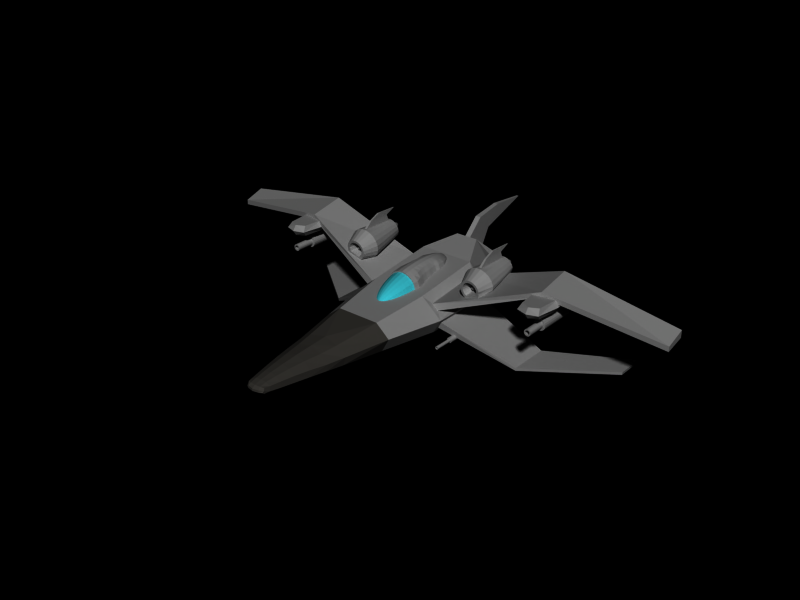 # Source: SpaceBicoFino.blend  (saved by Blender 2.81.16; exported with 4.5.12 LTS)
import bpy
from mathutils import Matrix  # noqa: F401  (used for matrix-valued properties, if any)

bpy.ops.wm.read_factory_settings(use_empty=True)
scene = bpy.context.scene
scene.name = 'Scene'

# ---- collections
col_collection_1 = bpy.data.collections.new('Collection 1'); scene.collection.children.link(col_collection_1)

# ---- materials (node trees are filled in below, after node groups)
mat_material = bpy.data.materials.new('Material')
mat_material.alpha_threshold = 0.0
mat_material.diffuse_color = (0.2233, 0.2155, 0.2001, 1.0)
mat_material.roughness = 0.5
mat_material.specular_intensity = 0.7826
mat_material.line_color = (0.0, 0.0, 0.0, 1.0)
mat_material_001 = bpy.data.materials.new('Material.001')
mat_material_001.alpha_threshold = 0.0
mat_material_001.diffuse_color = (0.5333, 0.5333, 0.5333, 1.0)
mat_material_001.roughness = 0.5
mat_material_001.line_color = (0.0, 0.0, 0.0, 1.0)
mat_material_002 = bpy.data.materials.new('Material.002')
mat_material_002.alpha_threshold = 0.0
mat_material_002.diffuse_color = (0.2099, 0.7388, 0.8, 1.0)
mat_material_002.roughness = 0.5
mat_material_002.line_color = (0.0, 0.0, 0.0, 1.0)

# ---- material node trees

# ---- world
world_world = bpy.data.worlds.new('World'); scene.world = world_world
world_world.color = (0.0, 0.0, 0.0)
world_world.use_sun_shadow = False
world_world.sun_shadow_jitter_overblur = 0.0
world_world.cycles.sampling_method = 'MANUAL'
world_world.cycles.sample_map_resolution = 256

# ---- meshes
me_cube_001 = bpy.data.meshes.new('Cube.001')
me_cube_001.from_pydata([(14.3, 19.98, 3.285), (14.3, 14.57, 3.285), (12.56, 14.57, 3.285), (12.56, 19.98, 3.285), (14.3, 19.98, 4.786), (14.3, 14.57, 4.329), (12.56, 14.57, 4.329), (12.56, 19.98, 4.786), (13.43, 14.12, 3.285), (14.5, 16.53, 3.285), (13.43, 19.98, 3.285), (12.36, 16.53, 3.285), (14.5, 16.91, 4.329), (13.43, 14.12, 4.329), (12.36, 16.53, 4.329), (13.43, 19.98, 4.786), (14.5, 14.12, 3.807), (14.5, 19.98, 3.807), (12.36, 14.12, 3.807), (12.36, 19.98, 3.807), (13.43, 16.53, 3.285), (13.43, 16.53, 4.329), (14.89, 16.53, 3.807), (13.43, 13.77, 3.807), (11.97, 16.53, 3.807), (13.43, 19.98, 3.807), (2.243, 1.712, 0.2489), (2.159, 1.706, -0.4154), (2.796, 7.951, -1.0), (3.547, 7.951, 0.3663), (2.577, 3.504, 0.2445), (2.358, 3.501, -0.5903), (0.8779, -4.228, -0.293), (0.8844, -4.187, 0.2214), (1.809, 0.009498, -0.3627), (1.484, -1.469, -0.3333), (1.224, -2.727, -0.299), (1.014, -3.775, -0.236), (1.842, 0.02087, 0.3066), (1.497, -1.452, 0.3084), (1.229, -2.699, 0.2698), (1.016, -3.666, 0.2269), (1.279, 1.948, 0.8126), (1.12, 1.931, -0.8139), (0.3067, 7.951, -1.0), (2.122, 8.012, 1.503), (1.056, 3.587, -0.9064), (1.52, 3.605, 0.9582), (0.5197, -4.329, -0.3345), (0.5198, -4.313, 0.2747), (0.9561, 0.2093, -0.7315), (0.7816, -1.358, -0.6425), (0.6422, -2.685, -0.553), (0.5434, -3.715, -0.4483), (1.013, 0.2354, 0.7518), (0.8015, -1.322, 0.6564), (0.6481, -2.646, 0.5409), (0.5446, -3.676, 0.4147), (2.749, 13.51, 2.136), (4.864, 13.49, 0.3663), (2.749, 13.49, -1.0), (4.112, 13.49, -1.0), (4.112, 20.56, -1.0), (2.749, 20.56, -1.0), (4.864, 20.56, 0.3663), (2.749, 20.54, 2.944), (1.138, 23.72, 3.68), (3.252, 24.15, 0.3663), (1.138, 24.26, -1.0), (2.501, 24.26, -1.0), (0.9164, -4.284, -0.00753), (0.8758, -4.389, -0.1527), (0.5817, -4.557, -0.1495), (0.5862, -4.542, 0.06678), (0.3916, 20.19, 2.354), (0.5652, 20.01, 2.386), (0.7319, 19.78, 2.41), (0.8901, 19.51, 2.426), (1.038, 19.19, 2.433), (1.175, 18.84, 2.433), (1.23, 18.44, 2.424), (1.281, 18.02, 2.407), (1.232, 17.57, 2.381), (1.261, 17.09, 2.348), (1.324, 16.59, 2.308), (1.359, 16.07, 2.26), (1.444, 15.55, 2.206), (1.608, 15.02, 2.146), (1.716, 14.49, 2.08), (1.689, 14.02, 2.009), (1.505, 14.02, 2.088), (1.451, 13.59, 2.02), (1.383, 13.17, 1.95), (1.301, 12.78, 1.878), (1.205, 12.41, 1.804), (1.098, 12.07, 1.731), (0.9792, 11.76, 1.658), (0.8507, 11.49, 1.586), (0.7134, 11.25, 1.516), (0.5688, 11.06, 1.448), (0.4181, 10.9, 1.384), (0.2629, 10.79, 1.323), (0.2154, 10.79, 1.646), (0.3474, 10.9, 1.749), (0.4756, 11.06, 1.855), (0.5986, 11.25, 1.963), (0.7154, 11.49, 2.071), (0.8247, 11.76, 2.178), (0.9256, 12.07, 2.284), (1.017, 12.41, 2.387), (1.098, 12.78, 2.486), (1.168, 13.17, 2.581), (1.226, 13.59, 2.67), (1.272, 14.02, 2.753), (1.414, 14.02, 2.787), (1.437, 14.49, 2.865), (1.297, 15.02, 2.934), (1.165, 15.55, 2.992), (1.083, 16.07, 3.039), (1.055, 16.59, 3.074), (1.002, 17.09, 3.097), (0.984, 17.56, 3.109), (1.048, 18.02, 3.108), (1.013, 18.44, 3.095), (0.9764, 18.84, 3.069), (0.8601, 19.19, 3.033), (0.7341, 19.51, 2.984), (0.5996, 19.78, 2.925), (0.4578, 20.01, 2.855), (0.3101, 20.19, 2.775), (0.158, 20.31, 2.687), (0.07268, 20.31, 2.767), (0.1832, 20.19, 2.895), (0.2905, 20.01, 3.012), (0.3936, 19.78, 3.118), (0.4913, 19.51, 3.212), (0.5828, 19.19, 3.293), (0.6673, 18.84, 3.36), (0.7438, 18.44, 3.412), (0.8117, 18.02, 3.449), (0.769, 17.56, 3.471), (0.7429, 17.08, 3.477), (0.7813, 16.59, 3.467), (0.809, 16.07, 3.441), (0.882, 15.55, 3.401), (1.007, 15.02, 3.345), (1.002, 14.49, 3.274), (0.9851, 14.02, 3.19), (0.9091, 14.02, 3.094), (0.8758, 13.59, 3.0), (0.8335, 13.17, 2.895), (0.7827, 12.78, 2.783), (0.7238, 12.41, 2.662), (0.6574, 12.07, 2.536), (0.5841, 11.76, 2.404), (0.5047, 11.49, 2.269), (0.4198, 11.25, 2.131), (0.3304, 11.05, 1.992), (0.2373, 10.9, 1.853), (0.1414, 10.79, 1.715), (0.09856, 10.9, 1.919), (0.1475, 11.05, 2.079), (0.1945, 11.25, 2.239), (0.2391, 11.49, 2.396), (0.2809, 11.76, 2.549), (0.3194, 12.07, 2.698), (0.3543, 12.41, 2.839), (0.3853, 12.78, 2.973), (0.412, 13.17, 3.097), (0.4342, 13.59, 3.211), (0.4518, 14.02, 3.313), (0.4449, 14.02, 3.449), (0.4537, 14.49, 3.537), (0.4567, 15.02, 3.609), (0.4537, 15.55, 3.663), (0.4449, 16.07, 3.7), (0.4304, 16.59, 3.719), (0.4102, 17.08, 3.721), (0.3846, 17.56, 3.704), (0.3538, 18.02, 3.669), (0.3181, 18.44, 3.616), (0.2778, 18.84, 3.547), (0.2334, 19.19, 3.461), (0.1853, 19.51, 3.359), (0.1339, 19.78, 3.243), (0.07976, 20.01, 3.113), (3.504, 14.02, 1.424), (3.504, 20.04, 2.103), (4.109, 20.04, 1.368), (4.109, 14.02, 0.9175), (13.17, 16.51, 4.222), (13.17, 16.51, 4.728), (13.17, 20.04, 4.672), (13.17, 20.04, 5.407), (24.44, 18.04, 2.883), (24.44, 20.04, 3.561), (24.44, 20.04, 2.827), (24.44, 18.04, 2.376), (4.657, 20.22, -0.008871), (4.319, 20.22, -0.6248), (4.319, 13.83, -0.6248), (4.657, 13.83, -0.008876), (10.7, 16.98, -3.84), (10.68, 16.98, -4.12), (10.68, 21.12, -4.119), (10.7, 21.12, -3.84), (18.12, 25.8, -4.177), (18.1, 25.8, -4.457), (18.1, 22.96, -4.457), (18.12, 22.96, -4.177), (1.978, 25.95, 0.3077), (1.189, 25.95, 0.3077), (2.028, 25.95, 0.7286), (1.888, 25.94, 1.75), (1.683, 25.95, 1.456), (1.776, 25.95, 0.7714), (1.337, 25.95, 0.4892), (1.743, 25.95, 0.4892), (1.75, 25.08, 0.484), (1.69, 25.08, 0.484), (1.784, 25.08, 0.7662), (1.69, 25.07, 1.451), (0.2946, 25.94, 1.75), (0.3008, 23.72, 3.68), (0.2799, 23.83, 3.578), (0.2744, 25.83, 1.851), (0.1151, 32.14, 5.283), (0.2204, 28.38, 5.619), (0.2744, 26.86, 3.713), (0.2799, 25.45, 5.161), (13.7, 16.08, 2.146), (13.77, 16.08, 2.059), (13.8, 16.08, 1.956), (13.8, 16.08, 1.847), (13.77, 16.08, 1.744), (13.7, 16.08, 1.656), (13.62, 16.08, 1.592), (13.51, 16.08, 1.559), (13.4, 16.08, 1.559), (13.3, 16.08, 1.592), (13.21, 16.08, 1.656), (13.15, 16.08, 1.744), (13.12, 16.08, 1.847), (13.12, 16.08, 1.956), (13.15, 16.08, 2.059), (13.21, 16.08, 2.146), (13.3, 16.08, 2.21), (13.4, 16.08, 2.244), (13.51, 16.08, 2.244), (13.62, 16.08, 2.21), (13.7, 14.19, 2.146), (13.77, 14.19, 2.059), (13.8, 14.19, 1.956), (13.8, 14.19, 1.847), (13.77, 14.19, 1.744), (13.7, 14.19, 1.656), (13.62, 14.19, 1.592), (13.51, 14.19, 1.559), (13.4, 14.19, 1.559), (13.3, 14.19, 1.592), (13.21, 14.19, 1.656), (13.15, 14.19, 1.744), (13.12, 14.19, 1.847), (13.12, 14.19, 1.956), (13.15, 14.19, 2.059), (13.21, 14.19, 2.146), (13.3, 14.19, 2.21), (13.4, 14.19, 2.244), (13.51, 14.19, 2.244), (13.62, 14.19, 2.21), (13.72, 16.08, 2.411), (13.55, 16.08, 2.466), (13.37, 16.08, 2.466), (13.2, 16.08, 2.411), (13.05, 16.08, 2.305), (12.95, 16.08, 2.161), (12.89, 16.08, 1.991), (12.89, 16.08, 1.812), (12.95, 16.08, 1.642), (13.05, 16.08, 1.497), (13.2, 16.08, 1.392), (13.37, 16.08, 1.337), (13.55, 16.08, 1.337), (13.72, 16.08, 1.392), (13.86, 16.08, 1.497), (13.97, 16.08, 1.642), (14.02, 16.08, 1.812), (14.02, 16.08, 1.991), (13.97, 16.08, 2.161), (13.86, 16.08, 2.305), (13.86, 19.96, 2.305), (13.97, 19.96, 2.161), (14.02, 19.96, 1.991), (14.02, 19.96, 1.812), (13.97, 19.96, 1.642), (13.86, 19.96, 1.497), (13.72, 19.96, 1.392), (13.55, 19.96, 1.337), (13.37, 19.96, 1.337), (13.2, 19.96, 1.392), (13.05, 19.96, 1.497), (12.95, 19.96, 1.642), (12.89, 19.96, 1.812), (12.89, 19.96, 1.991), (12.95, 19.96, 2.161), (13.05, 19.96, 2.305), (13.2, 19.96, 2.411), (13.37, 19.96, 2.466), (13.55, 19.96, 2.466), (13.72, 19.96, 2.411), (13.46, 19.96, 1.901), (13.78, 18.51, 3.521), (13.78, 18.51, 2.08), (13.17, 18.51, 2.08), (13.17, 18.51, 3.521), (13.78, 17.9, 3.521), (13.78, 17.9, 2.08), (13.17, 17.9, 2.08), (13.17, 17.9, 3.521), (13.55, 14.19, 2.085), (13.49, 14.19, 2.105), (13.43, 14.19, 2.105), (13.36, 14.19, 2.085), (13.31, 14.19, 2.047), (13.27, 14.19, 1.995), (13.25, 14.19, 1.934), (13.25, 14.19, 1.869), (13.27, 14.19, 1.808), (13.31, 14.19, 1.755), (13.36, 14.19, 1.718), (13.43, 14.19, 1.698), (13.49, 14.19, 1.698), (13.55, 14.19, 1.718), (13.6, 14.19, 1.755), (13.64, 14.19, 1.808), (13.66, 14.19, 1.869), (13.66, 14.19, 1.934), (13.64, 14.19, 1.995), (13.6, 14.19, 2.047), (5.67, 12.01, -1.402), (5.688, 12.01, -1.426), (5.697, 12.01, -1.455), (5.697, 12.01, -1.485), (5.688, 12.01, -1.513), (5.67, 12.01, -1.538), (5.646, 12.01, -1.555), (5.617, 12.01, -1.565), (5.587, 12.01, -1.565), (5.559, 12.01, -1.555), (5.534, 12.01, -1.538), (5.517, 12.01, -1.513), (5.507, 12.01, -1.485), (5.507, 12.01, -1.455), (5.517, 12.01, -1.426), (5.534, 12.01, -1.402), (5.559, 12.01, -1.384), (5.587, 12.01, -1.375), (5.617, 12.01, -1.375), (5.646, 12.01, -1.384), (5.602, 17.55, -1.47), (5.723, 17.55, -1.232), (5.644, 17.55, -1.206), (5.561, 17.55, -1.206), (5.481, 17.55, -1.232), (5.414, 17.55, -1.281), (5.365, 17.55, -1.349), (5.339, 17.55, -1.428), (5.339, 17.55, -1.511), (5.365, 17.55, -1.591), (5.414, 17.55, -1.658), (5.481, 17.55, -1.707), (5.561, 17.55, -1.733), (5.644, 17.55, -1.733), (5.723, 17.55, -1.707), (5.791, 17.55, -1.658), (5.84, 17.55, -1.591), (5.866, 17.55, -1.511), (5.866, 17.55, -1.428), (5.84, 17.55, -1.349), (5.791, 17.55, -1.281), (5.791, 13.83, -1.281), (5.84, 13.83, -1.349), (5.866, 13.83, -1.428), (5.866, 13.83, -1.511), (5.84, 13.83, -1.591), (5.791, 13.83, -1.658), (5.723, 13.83, -1.707), (5.644, 13.83, -1.733), (5.561, 13.83, -1.733), (5.481, 13.83, -1.707), (5.414, 13.83, -1.658), (5.365, 13.83, -1.591), (5.339, 13.83, -1.511), (5.339, 13.83, -1.428), (5.365, 13.83, -1.349), (5.414, 13.83, -1.281), (5.481, 13.83, -1.232), (5.561, 13.83, -1.206), (5.644, 13.83, -1.206), (5.723, 13.83, -1.232), (5.676, 12.01, -1.326), (5.628, 12.01, -1.31), (5.577, 12.01, -1.31), (5.529, 12.01, -1.326), (5.488, 12.01, -1.355), (5.458, 12.01, -1.396), (5.443, 12.01, -1.444), (5.443, 12.01, -1.495), (5.458, 12.01, -1.543), (5.488, 12.01, -1.584), (5.529, 12.01, -1.614), (5.577, 12.01, -1.629), (5.628, 12.01, -1.629), (5.676, 12.01, -1.614), (5.717, 12.01, -1.584), (5.746, 12.01, -1.543), (5.762, 12.01, -1.495), (5.762, 12.01, -1.444), (5.746, 12.01, -1.396), (5.717, 12.01, -1.355), (5.676, 13.83, -1.326), (5.628, 13.83, -1.31), (5.577, 13.83, -1.31), (5.529, 13.83, -1.326), (5.488, 13.83, -1.355), (5.458, 13.83, -1.396), (5.443, 13.83, -1.444), (5.443, 13.83, -1.495), (5.458, 13.83, -1.543), (5.488, 13.83, -1.584), (5.529, 13.83, -1.614), (5.577, 13.83, -1.629), (5.628, 13.83, -1.629), (5.676, 13.83, -1.614), (5.717, 13.83, -1.584), (5.746, 13.83, -1.543), (5.762, 13.83, -1.495), (5.762, 13.83, -1.444), (5.746, 13.83, -1.396), (5.717, 13.83, -1.355), (5.469, 16.31, -0.9932), (5.125, 16.31, -1.55), (5.748, 16.31, -1.935), (6.092, 16.31, -1.378), (5.469, 18.15, -0.9932), (5.125, 18.15, -1.55), (5.748, 18.15, -1.935), (6.092, 18.15, -1.378), (7.125, 20.21, 4.714), (7.378, 20.23, 4.53), (7.562, 20.26, 4.278), (7.658, 20.29, 3.983), (7.62, 20.31, 3.788), (7.523, 20.34, 3.492), (7.338, 20.37, 3.241), (7.056, 20.38, 3.148), (6.758, 20.4, 3.052), (6.475, 20.41, 2.964), (6.177, 20.4, 3.06), (5.924, 20.38, 3.244), (5.778, 20.36, 3.379), (5.682, 20.33, 3.675), (5.683, 20.3, 3.986), (5.78, 20.26, 4.282), (5.964, 20.23, 4.533), (6.217, 20.21, 4.715), (6.515, 20.2, 4.811), (6.828, 20.2, 4.81), (7.102, 15.09, 4.146), (7.355, 15.11, 3.963), (7.539, 15.14, 3.711), (7.635, 15.17, 3.415), (7.597, 15.19, 3.22), (7.617, 15.24, 2.765), (7.316, 15.26, 2.672), (7.033, 15.27, 2.581), (6.735, 15.28, 2.485), (6.452, 15.29, 2.395), (6.211, 15.3, 2.317), (5.95, 15.28, 2.526), (5.756, 15.25, 2.812), (5.659, 15.22, 3.108), (5.66, 15.18, 3.419), (5.757, 15.15, 3.714), (5.941, 15.12, 3.966), (6.194, 15.1, 4.148), (6.492, 15.09, 4.243), (6.805, 15.08, 4.243), (6.766, 15.11, 4.003), (6.53, 15.11, 4.003), (6.305, 15.12, 3.931), (6.114, 15.14, 3.794), (5.974, 15.16, 3.604), (5.901, 15.18, 3.38), (5.901, 15.21, 3.145), (5.974, 15.23, 2.922), (6.12, 15.26, 2.708), (6.288, 15.26, 2.64), (6.47, 15.26, 2.699), (6.684, 15.25, 2.767), (6.909, 15.24, 2.839), (7.123, 15.23, 2.908), (7.305, 15.22, 2.966), (7.356, 15.19, 3.259), (7.394, 15.18, 3.378), (7.321, 15.15, 3.601), (7.182, 15.13, 3.792), (6.991, 15.12, 3.93), (6.796, 16.37, 3.674), (6.876, 16.37, 3.616), (6.934, 16.38, 3.537), (6.964, 16.39, 3.444), (6.964, 16.4, 3.345), (6.933, 16.41, 3.252), (6.875, 16.42, 3.173), (6.795, 16.43, 3.115), (6.702, 16.43, 3.085), (6.603, 16.43, 3.085), (6.509, 16.43, 3.116), (6.429, 16.42, 3.174), (6.371, 16.41, 3.253), (6.341, 16.4, 3.347), (6.341, 16.39, 3.445), (6.372, 16.38, 3.538), (6.43, 16.37, 3.617), (6.51, 16.37, 3.675), (6.604, 16.36, 3.705), (6.702, 16.36, 3.705), (6.649, 15.66, 3.313), (6.671, 15.64, 3.445), (6.628, 15.64, 3.445), (6.588, 15.64, 3.432), (6.554, 15.65, 3.408), (6.529, 15.65, 3.374), (6.516, 15.65, 3.334), (6.516, 15.66, 3.292), (6.529, 15.66, 3.252), (6.554, 15.67, 3.218), (6.588, 15.67, 3.193), (6.628, 15.67, 3.18), (6.67, 15.67, 3.18), (6.71, 15.67, 3.193), (6.745, 15.67, 3.218), (6.769, 15.66, 3.252), (6.783, 15.66, 3.292), (6.783, 15.65, 3.334), (6.77, 15.65, 3.373), (6.745, 15.65, 3.407), (6.711, 15.64, 3.432), (7.769, 16.45, 4.52), (7.37, 16.42, 4.808), (8.058, 16.49, 4.123), (8.209, 16.54, 3.657), (8.171, 16.58, 3.283), (7.95, 16.61, 3.028), (7.571, 16.63, 2.904), (7.125, 16.65, 2.761), (6.656, 16.66, 2.61), (6.21, 16.68, 2.467), (5.83, 16.7, 2.347), (5.5, 16.69, 2.426), (5.249, 16.66, 2.707), (5.097, 16.61, 3.173), (5.098, 16.55, 3.662), (5.251, 16.5, 4.128), (5.541, 16.46, 4.524), (5.94, 16.42, 4.811), (6.409, 16.4, 4.961), (6.902, 16.4, 4.96), (6.786, 20.23, 4.548), (6.556, 20.23, 4.549), (6.338, 20.24, 4.479), (6.153, 20.25, 4.345), (6.018, 20.28, 4.161), (5.946, 20.3, 3.944), (5.946, 20.33, 3.716), (6.017, 20.35, 3.499), (6.113, 20.36, 3.431), (6.299, 20.37, 3.297), (6.517, 20.38, 3.226), (6.746, 20.38, 3.225), (6.964, 20.37, 3.295), (7.15, 20.35, 3.429), (7.285, 20.33, 3.613), (7.356, 20.31, 3.83), (7.394, 20.29, 3.942), (7.324, 20.27, 4.158), (7.189, 20.25, 4.343), (7.004, 20.24, 4.477), (6.76, 21.2, 4.096), (6.807, 21.2, 4.062), (6.842, 21.21, 4.014), (6.86, 21.21, 3.959), (6.86, 21.22, 3.9), (6.842, 21.23, 3.844), (6.807, 21.23, 3.797), (6.759, 21.24, 3.763), (6.703, 21.24, 3.745), (6.644, 21.24, 3.745), (6.588, 21.24, 3.763), (6.541, 21.23, 3.798), (6.506, 21.23, 3.845), (6.488, 21.22, 3.901), (6.488, 21.22, 3.959), (6.507, 21.21, 4.015), (6.541, 21.2, 4.062), (6.589, 21.2, 4.096), (6.645, 21.2, 4.114), (6.704, 21.2, 4.114), (6.674, 21.22, 3.93), (6.782, 16.68, 4.949), (6.537, 16.69, 4.95), (6.745, 19.92, 4.821), (6.59, 19.92, 4.822), (6.62, 19.7, 5.447), (6.731, 19.7, 5.446), (6.583, 17.4, 5.538), (6.757, 17.4, 5.537), (6.757, 18.45, 5.976), (6.583, 18.45, 5.976), (6.731, 20.74, 5.885), (6.62, 20.75, 5.885), (-14.3, 19.98, 3.285), (-14.3, 14.57, 3.285), (-12.56, 14.57, 3.285), (-12.56, 19.98, 3.285), (-14.3, 19.98, 4.786), (-14.3, 14.57, 4.329), (-12.56, 14.57, 4.329), (-12.56, 19.98, 4.786), (-13.43, 14.12, 3.285), (-14.5, 16.53, 3.285), (-13.43, 19.98, 3.285), (-12.36, 16.53, 3.285), (-14.5, 16.91, 4.329), (-13.43, 14.12, 4.329), (-12.36, 16.53, 4.329), (-13.43, 19.98, 4.786), (-14.5, 14.12, 3.807), (-14.5, 19.98, 3.807), (-12.36, 14.12, 3.807), (-12.36, 19.98, 3.807), (-13.43, 16.53, 3.285), (-13.43, 16.53, 4.329), (-14.89, 16.53, 3.807), (-13.43, 13.77, 3.807), (-11.97, 16.53, 3.807), (-13.43, 19.98, 3.807), (-2.243, 1.712, 0.2489), (-2.159, 1.706, -0.4154), (-2.796, 7.951, -1.0), (-3.547, 7.951, 0.3663), (-2.577, 3.504, 0.2445), (-2.358, 3.501, -0.5903), (-0.8779, -4.228, -0.293), (-0.8844, -4.187, 0.2214), (-1.809, 0.009498, -0.3627), (-1.484, -1.469, -0.3333), (-1.224, -2.727, -0.299), (-1.014, -3.775, -0.236), (-1.842, 0.02087, 0.3066), (-1.497, -1.452, 0.3084), (-1.229, -2.699, 0.2698), (-1.016, -3.666, 0.2269), (-1.279, 1.948, 0.8126), (0.0, 2.151, 1.06), (-1.12, 1.931, -0.8139), (0.0, 2.128, -0.9511), (-0.3067, 7.951, -1.0), (0.0, 7.951, -1.0), (-2.122, 8.012, 1.503), (0.0, 8.012, 1.503), (-1.056, 3.587, -0.9064), (0.0, 3.851, -0.9839), (-1.52, 3.605, 0.9582), (0.0, 3.874, 1.183), (0.0, -4.383, -0.3382), (-0.5197, -4.329, -0.3345), (0.0, -4.367, 0.2856), (-0.5198, -4.313, 0.2747), (0.0, 0.3708, -0.8612), (-0.9561, 0.2093, -0.7315), (0.0, -1.256, -0.7401), (-0.7816, -1.358, -0.6425), (0.0, -2.633, -0.6212), (-0.6422, -2.685, -0.553), (0.0, -3.698, -0.4916), (-0.5434, -3.715, -0.4483), (0.0, 0.4035, 0.935), (-1.013, 0.2354, 0.7518), (0.0, -1.212, 0.7826), (-0.8015, -1.322, 0.6564), (0.0, -2.589, 0.6253), (-0.6481, -2.646, 0.5409), (0.0, -3.664, 0.4634), (-0.5446, -3.676, 0.4147), (0.0, 13.51, 2.136), (-2.749, 13.51, 2.136), (-4.864, 13.49, 0.3663), (0.0, 13.49, -1.0), (-2.749, 13.49, -1.0), (-4.112, 13.49, -1.0), (-4.112, 20.56, -1.0), (-2.749, 20.56, -1.0), (0.0, 20.56, -1.0), (-4.864, 20.56, 0.3663), (-2.749, 20.54, 2.944), (0.0, 20.54, 2.944), (0.0, 23.72, 3.68), (-1.138, 23.72, 3.68), (-3.252, 24.15, 0.3663), (0.0, 24.26, -1.0), (-1.138, 24.26, -1.0), (-2.501, 24.26, -1.0), (-0.9164, -4.284, -0.00753), (-0.8758, -4.389, -0.1527), (-0.5817, -4.557, -0.1495), (-0.5862, -4.542, 0.06678), (0.0, -4.683, -0.1441), (0.0, -4.678, 0.07706), (-0.3916, 20.19, 2.354), (-0.5652, 20.01, 2.386), (-0.7319, 19.78, 2.41), (-0.8901, 19.51, 2.426), (-1.038, 19.19, 2.433), (-1.175, 18.84, 2.433), (-1.23, 18.44, 2.424), (-1.281, 18.02, 2.407), (-1.232, 17.57, 2.381), (-1.261, 17.09, 2.348), (-1.324, 16.59, 2.308), (-1.359, 16.07, 2.26), (-1.444, 15.55, 2.206), (-1.608, 15.02, 2.146), (-1.716, 14.49, 2.08), (-1.689, 14.02, 2.009), (-1.505, 14.02, 2.088), (-1.451, 13.59, 2.02), (-1.383, 13.17, 1.95), (-1.301, 12.78, 1.878), (-1.205, 12.41, 1.804), (-1.098, 12.07, 1.731), (-0.9792, 11.76, 1.658), (-0.8507, 11.49, 1.586), (-0.7134, 11.25, 1.516), (-0.5688, 11.06, 1.448), (-0.4181, 10.9, 1.384), (-0.2629, 10.79, 1.323), (-0.2154, 10.79, 1.646), (-0.3474, 10.9, 1.749), (-0.4756, 11.06, 1.855), (-0.5986, 11.25, 1.963), (-0.7154, 11.49, 2.071), (-0.8247, 11.76, 2.178), (-0.9256, 12.07, 2.284), (-1.017, 12.41, 2.387), (-1.098, 12.78, 2.486), (-1.168, 13.17, 2.581), (-1.226, 13.59, 2.67), (-1.272, 14.02, 2.753), (-1.414, 14.02, 2.787), (-1.437, 14.49, 2.865), (-1.297, 15.02, 2.934), (-1.165, 15.55, 2.992), (-1.083, 16.07, 3.039), (-1.055, 16.59, 3.074), (-1.002, 17.09, 3.097), (-0.984, 17.56, 3.109), (-1.048, 18.02, 3.108), (-1.013, 18.44, 3.095), (-0.9764, 18.84, 3.069), (-0.8601, 19.19, 3.033), (-0.7341, 19.51, 2.984), (-0.5996, 19.78, 2.925), (-0.4578, 20.01, 2.855), (-0.3101, 20.19, 2.775), (-0.158, 20.31, 2.687), (0.0, 20.39, 2.63), (-0.07268, 20.31, 2.767), (-0.1832, 20.19, 2.895), (-0.2905, 20.01, 3.012), (-0.3936, 19.78, 3.118), (-0.4913, 19.51, 3.212), (-0.5828, 19.19, 3.293), (-0.6673, 18.84, 3.36), (-0.7438, 18.44, 3.412), (-0.8117, 18.02, 3.449), (-0.769, 17.56, 3.471), (-0.7429, 17.08, 3.477), (-0.7813, 16.59, 3.467), (-0.809, 16.07, 3.441), (-0.882, 15.55, 3.401), (-1.007, 15.02, 3.345), (-1.002, 14.49, 3.274), (-0.9851, 14.02, 3.19), (-0.9091, 14.02, 3.094), (-0.8758, 13.59, 3.0), (-0.8335, 13.17, 2.895), (-0.7827, 12.78, 2.783), (-0.7238, 12.41, 2.662), (-0.6574, 12.07, 2.536), (-0.5841, 11.76, 2.404), (-0.5047, 11.49, 2.269), (-0.4198, 11.25, 2.131), (-0.3304, 11.05, 1.992), (-0.2373, 10.9, 1.853), (-0.1414, 10.79, 1.715), (-0.04812, 10.79, 1.76), (-0.09856, 10.9, 1.919), (-0.1475, 11.05, 2.079), (-0.1945, 11.25, 2.239), (-0.2391, 11.49, 2.396), (-0.2809, 11.76, 2.549), (-0.3194, 12.07, 2.698), (-0.3543, 12.41, 2.839), (-0.3853, 12.78, 2.973), (-0.412, 13.17, 3.097), (-0.4342, 13.59, 3.211), (-0.4518, 14.02, 3.313), (-0.4449, 14.02, 3.449), (-0.4537, 14.49, 3.537), (-0.4567, 15.02, 3.609), (-0.4537, 15.55, 3.663), (-0.4449, 16.07, 3.7), (-0.4304, 16.59, 3.719), (-0.4102, 17.08, 3.721), (-0.3846, 17.56, 3.704), (-0.3538, 18.02, 3.669), (-0.3181, 18.44, 3.616), (-0.2778, 18.84, 3.547), (-0.2334, 19.19, 3.461), (-0.1853, 19.51, 3.359), (-0.1339, 19.78, 3.243), (-0.07976, 20.01, 3.113), (-0.02335, 20.19, 2.971), (0.0, 20.31, 2.818), (0.0, 20.39, 2.656), (0.0, 20.39, 2.665), (0.0, 20.31, 2.836), (0.0, 20.19, 2.998), (0.0, 20.01, 3.148), (0.0, 19.78, 3.286), (0.0, 19.51, 3.409), (0.0, 19.19, 3.518), (0.0, 18.84, 3.611), (0.0, 18.44, 3.686), (0.0, 18.02, 3.744), (0.0, 17.56, 3.784), (0.0, 17.08, 3.804), (0.0, 16.59, 3.806), (0.0, 16.07, 3.789), (0.0, 15.55, 3.754), (0.0, 15.02, 3.699), (0.0, 14.49, 3.627), (0.0, 14.02, 3.538), (0.0, 14.02, 3.389), (0.0, 13.59, 3.284), (0.0, 13.17, 3.167), (0.0, 12.78, 3.038), (0.0, 12.41, 2.9), (0.0, 12.07, 2.753), (0.0, 11.76, 2.599), (0.0, 11.49, 2.44), (0.0, 11.25, 2.276), (0.0, 11.05, 2.109), (0.0, 10.9, 1.942), (0.0, 10.79, 1.775), (-3.504, 14.02, 1.424), (-3.504, 20.04, 2.103), (-4.109, 20.04, 1.368), (-4.109, 14.02, 0.9175), (-13.17, 16.51, 4.222), (-13.17, 16.51, 4.728), (-13.17, 20.04, 4.672), (-13.17, 20.04, 5.407), (-24.44, 18.04, 2.883), (-24.44, 20.04, 3.561), (-24.44, 20.04, 2.827), (-24.44, 18.04, 2.376), (-4.657, 20.22, -0.008871), (-4.319, 20.22, -0.6248), (-4.319, 13.83, -0.6248), (-4.657, 13.83, -0.008876), (-10.7, 16.98, -3.84), (-10.68, 16.98, -4.12), (-10.68, 21.12, -4.119), (-10.7, 21.12, -3.84), (-18.12, 25.8, -4.177), (-18.1, 25.8, -4.457), (-18.1, 22.96, -4.457), (-18.12, 22.96, -4.177), (-1.978, 25.95, 0.3077), (-1.189, 25.95, 0.3077), (0.0, 25.95, 0.3077), (-2.028, 25.95, 0.7286), (-1.888, 25.94, 1.75), (0.0, 25.94, 1.75), (0.0, 25.95, 1.456), (-1.683, 25.95, 1.456), (-1.776, 25.95, 0.7714), (0.0, 25.95, 0.4892), (-1.337, 25.95, 0.4892), (-1.743, 25.95, 0.4892), (-1.75, 25.08, 0.484), (-1.69, 25.08, 0.484), (0.0, 25.08, 0.484), (-1.784, 25.08, 0.7662), (-1.69, 25.07, 1.451), (0.0, 25.07, 1.451), (0.0, 25.94, 1.75), (-0.2946, 25.94, 1.75), (-0.3008, 23.72, 3.68), (0.0, 23.72, 3.68), (0.0, 23.83, 3.578), (-0.2799, 23.83, 3.578), (-0.2744, 25.83, 1.851), (0.0, 25.83, 1.851), (0.0, 32.14, 5.283), (-0.1151, 32.14, 5.283), (-0.2204, 28.38, 5.619), (0.0, 28.38, 5.619), (0.0, 26.86, 3.713), (-0.2744, 26.86, 3.713), (-0.2799, 25.45, 5.161), (0.0, 25.45, 5.161), (-13.7, 16.08, 2.146), (-13.77, 16.08, 2.059), (-13.8, 16.08, 1.956), (-13.8, 16.08, 1.847), (-13.77, 16.08, 1.744), (-13.7, 16.08, 1.656), (-13.62, 16.08, 1.592), (-13.51, 16.08, 1.559), (-13.4, 16.08, 1.559), (-13.3, 16.08, 1.592), (-13.21, 16.08, 1.656), (-13.15, 16.08, 1.744), (-13.12, 16.08, 1.847), (-13.12, 16.08, 1.956), (-13.15, 16.08, 2.059), (-13.21, 16.08, 2.146), (-13.3, 16.08, 2.21), (-13.4, 16.08, 2.244), (-13.51, 16.08, 2.244), (-13.62, 16.08, 2.21), (-13.7, 14.19, 2.146), (-13.77, 14.19, 2.059), (-13.8, 14.19, 1.956), (-13.8, 14.19, 1.847), (-13.77, 14.19, 1.744), (-13.7, 14.19, 1.656), (-13.62, 14.19, 1.592), (-13.51, 14.19, 1.559), (-13.4, 14.19, 1.559), (-13.3, 14.19, 1.592), (-13.21, 14.19, 1.656), (-13.15, 14.19, 1.744), (-13.12, 14.19, 1.847), (-13.12, 14.19, 1.956), (-13.15, 14.19, 2.059), (-13.21, 14.19, 2.146), (-13.3, 14.19, 2.21), (-13.4, 14.19, 2.244), (-13.51, 14.19, 2.244), (-13.62, 14.19, 2.21), (-13.72, 16.08, 2.411), (-13.55, 16.08, 2.466), (-13.37, 16.08, 2.466), (-13.2, 16.08, 2.411), (-13.05, 16.08, 2.305), (-12.95, 16.08, 2.161), (-12.89, 16.08, 1.991), (-12.89, 16.08, 1.812), (-12.95, 16.08, 1.642), (-13.05, 16.08, 1.497), (-13.2, 16.08, 1.392), (-13.37, 16.08, 1.337), (-13.55, 16.08, 1.337), (-13.72, 16.08, 1.392), (-13.86, 16.08, 1.497), (-13.97, 16.08, 1.642), (-14.02, 16.08, 1.812), (-14.02, 16.08, 1.991), (-13.97, 16.08, 2.161), (-13.86, 16.08, 2.305), (-13.86, 19.96, 2.305), (-13.97, 19.96, 2.161), (-14.02, 19.96, 1.991), (-14.02, 19.96, 1.812), (-13.97, 19.96, 1.642), (-13.86, 19.96, 1.497), (-13.72, 19.96, 1.392), (-13.55, 19.96, 1.337), (-13.37, 19.96, 1.337), (-13.2, 19.96, 1.392), (-13.05, 19.96, 1.497), (-12.95, 19.96, 1.642), (-12.89, 19.96, 1.812), (-12.89, 19.96, 1.991), (-12.95, 19.96, 2.161), (-13.05, 19.96, 2.305), (-13.2, 19.96, 2.411), (-13.37, 19.96, 2.466), (-13.55, 19.96, 2.466), (-13.72, 19.96, 2.411), (-13.46, 19.96, 1.901), (-13.78, 18.51, 3.521), (-13.78, 18.51, 2.08), (-13.17, 18.51, 2.08), (-13.17, 18.51, 3.521), (-13.78, 17.9, 3.521), (-13.78, 17.9, 2.08), (-13.17, 17.9, 2.08), (-13.17, 17.9, 3.521), (-13.55, 14.19, 2.085), (-13.49, 14.19, 2.105), (-13.43, 14.19, 2.105), (-13.36, 14.19, 2.085), (-13.31, 14.19, 2.047), (-13.27, 14.19, 1.995), (-13.25, 14.19, 1.934), (-13.25, 14.19, 1.869), (-13.27, 14.19, 1.808), (-13.31, 14.19, 1.755), (-13.36, 14.19, 1.718), (-13.43, 14.19, 1.698), (-13.49, 14.19, 1.698), (-13.55, 14.19, 1.718), (-13.6, 14.19, 1.755), (-13.64, 14.19, 1.808), (-13.66, 14.19, 1.869), (-13.66, 14.19, 1.934), (-13.64, 14.19, 1.995), (-13.6, 14.19, 2.047), (-5.67, 12.01, -1.402), (-5.688, 12.01, -1.426), (-5.697, 12.01, -1.455), (-5.697, 12.01, -1.485), (-5.688, 12.01, -1.513), (-5.67, 12.01, -1.538), (-5.646, 12.01, -1.555), (-5.617, 12.01, -1.565), (-5.587, 12.01, -1.565), (-5.559, 12.01, -1.555), (-5.534, 12.01, -1.538), (-5.517, 12.01, -1.513), (-5.507, 12.01, -1.485), (-5.507, 12.01, -1.455), (-5.517, 12.01, -1.426), (-5.534, 12.01, -1.402), (-5.559, 12.01, -1.384), (-5.587, 12.01, -1.375), (-5.617, 12.01, -1.375), (-5.646, 12.01, -1.384), (-5.602, 17.55, -1.47), (-5.723, 17.55, -1.232), (-5.644, 17.55, -1.206), (-5.561, 17.55, -1.206), (-5.481, 17.55, -1.232), (-5.414, 17.55, -1.281), (-5.365, 17.55, -1.349), (-5.339, 17.55, -1.428), (-5.339, 17.55, -1.511), (-5.365, 17.55, -1.591), (-5.414, 17.55, -1.658), (-5.481, 17.55, -1.707), (-5.561, 17.55, -1.733), (-5.644, 17.55, -1.733), (-5.723, 17.55, -1.707), (-5.791, 17.55, -1.658), (-5.84, 17.55, -1.591), (-5.866, 17.55, -1.511), (-5.866, 17.55, -1.428), (-5.84, 17.55, -1.349), (-5.791, 17.55, -1.281), (-5.791, 13.83, -1.281), (-5.84, 13.83, -1.349), (-5.866, 13.83, -1.428), (-5.866, 13.83, -1.511), (-5.84, 13.83, -1.591), (-5.791, 13.83, -1.658), (-5.723, 13.83, -1.707), (-5.644, 13.83, -1.733), (-5.561, 13.83, -1.733), (-5.481, 13.83, -1.707), (-5.414, 13.83, -1.658), (-5.365, 13.83, -1.591), (-5.339, 13.83, -1.511), (-5.339, 13.83, -1.428), (-5.365, 13.83, -1.349), (-5.414, 13.83, -1.281), (-5.481, 13.83, -1.232), (-5.561, 13.83, -1.206), (-5.644, 13.83, -1.206), (-5.723, 13.83, -1.232), (-5.676, 12.01, -1.326), (-5.628, 12.01, -1.31), (-5.577, 12.01, -1.31), (-5.529, 12.01, -1.326), (-5.488, 12.01, -1.355), (-5.458, 12.01, -1.396), (-5.443, 12.01, -1.444), (-5.443, 12.01, -1.495), (-5.458, 12.01, -1.543), (-5.488, 12.01, -1.584), (-5.529, 12.01, -1.614), (-5.577, 12.01, -1.629), (-5.628, 12.01, -1.629), (-5.676, 12.01, -1.614), (-5.717, 12.01, -1.584), (-5.746, 12.01, -1.543), (-5.762, 12.01, -1.495), (-5.762, 12.01, -1.444), (-5.746, 12.01, -1.396), (-5.717, 12.01, -1.355), (-5.676, 13.83, -1.326), (-5.628, 13.83, -1.31), (-5.577, 13.83, -1.31), (-5.529, 13.83, -1.326), (-5.488, 13.83, -1.355), (-5.458, 13.83, -1.396), (-5.443, 13.83, -1.444), (-5.443, 13.83, -1.495), (-5.458, 13.83, -1.543), (-5.488, 13.83, -1.584), (-5.529, 13.83, -1.614), (-5.577, 13.83, -1.629), (-5.628, 13.83, -1.629), (-5.676, 13.83, -1.614), (-5.717, 13.83, -1.584), (-5.746, 13.83, -1.543), (-5.762, 13.83, -1.495), (-5.762, 13.83, -1.444), (-5.746, 13.83, -1.396), (-5.717, 13.83, -1.355), (-5.469, 16.31, -0.9932), (-5.125, 16.31, -1.55), (-5.748, 16.31, -1.935), (-6.092, 16.31, -1.378), (-5.469, 18.15, -0.9932), (-5.125, 18.15, -1.55), (-5.748, 18.15, -1.935), (-6.092, 18.15, -1.378), (-7.125, 20.21, 4.714), (-7.378, 20.23, 4.53), (-7.562, 20.26, 4.278), (-7.658, 20.29, 3.983), (-7.62, 20.31, 3.788), (-7.523, 20.34, 3.492), (-7.338, 20.37, 3.241), (-7.056, 20.38, 3.148), (-6.758, 20.4, 3.052), (-6.475, 20.41, 2.964), (-6.177, 20.4, 3.06), (-5.924, 20.38, 3.244), (-5.778, 20.36, 3.379), (-5.682, 20.33, 3.675), (-5.683, 20.3, 3.986), (-5.78, 20.26, 4.282), (-5.964, 20.23, 4.533), (-6.217, 20.21, 4.715), (-6.515, 20.2, 4.811), (-6.828, 20.2, 4.81), (-7.102, 15.09, 4.146), (-7.355, 15.11, 3.963), (-7.539, 15.14, 3.711), (-7.635, 15.17, 3.415), (-7.597, 15.19, 3.22), (-7.617, 15.24, 2.765), (-7.316, 15.26, 2.672), (-7.033, 15.27, 2.581), (-6.735, 15.28, 2.485), (-6.452, 15.29, 2.395), (-6.211, 15.3, 2.317), (-5.95, 15.28, 2.526), (-5.756, 15.25, 2.812), (-5.659, 15.22, 3.108), (-5.66, 15.18, 3.419), (-5.757, 15.15, 3.714), (-5.941, 15.12, 3.966), (-6.194, 15.1, 4.148), (-6.492, 15.09, 4.243), (-6.805, 15.08, 4.243), (-6.766, 15.11, 4.003), (-6.53, 15.11, 4.003), (-6.305, 15.12, 3.931), (-6.114, 15.14, 3.794), (-5.974, 15.16, 3.604), (-5.901, 15.18, 3.38), (-5.901, 15.21, 3.145), (-5.974, 15.23, 2.922), (-6.12, 15.26, 2.708), (-6.288, 15.26, 2.64), (-6.47, 15.26, 2.699), (-6.684, 15.25, 2.767), (-6.909, 15.24, 2.839), (-7.123, 15.23, 2.908), (-7.305, 15.22, 2.966), (-7.356, 15.19, 3.259), (-7.394, 15.18, 3.378), (-7.321, 15.15, 3.601), (-7.182, 15.13, 3.792), (-6.991, 15.12, 3.93), (-6.796, 16.37, 3.674), (-6.876, 16.37, 3.616), (-6.934, 16.38, 3.537), (-6.964, 16.39, 3.444), (-6.964, 16.4, 3.345), (-6.933, 16.41, 3.252), (-6.875, 16.42, 3.173), (-6.795, 16.43, 3.115), (-6.702, 16.43, 3.085), (-6.603, 16.43, 3.085), (-6.509, 16.43, 3.116), (-6.429, 16.42, 3.174), (-6.371, 16.41, 3.253), (-6.341, 16.4, 3.347), (-6.341, 16.39, 3.445), (-6.372, 16.38, 3.538), (-6.43, 16.37, 3.617), (-6.51, 16.37, 3.675), (-6.604, 16.36, 3.705), (-6.702, 16.36, 3.705), (-6.649, 15.66, 3.313), (-6.671, 15.64, 3.445), (-6.628, 15.64, 3.445), (-6.588, 15.64, 3.432), (-6.554, 15.65, 3.408), (-6.529, 15.65, 3.374), (-6.516, 15.65, 3.334), (-6.516, 15.66, 3.292), (-6.529, 15.66, 3.252), (-6.554, 15.67, 3.218), (-6.588, 15.67, 3.193), (-6.628, 15.67, 3.18), (-6.67, 15.67, 3.18), (-6.71, 15.67, 3.193), (-6.745, 15.67, 3.218), (-6.769, 15.66, 3.252), (-6.783, 15.66, 3.292), (-6.783, 15.65, 3.334), (-6.77, 15.65, 3.373), (-6.745, 15.65, 3.407), (-6.711, 15.64, 3.432), (-7.769, 16.45, 4.52), (-7.37, 16.42, 4.808), (-8.058, 16.49, 4.123), (-8.209, 16.54, 3.657), (-8.171, 16.58, 3.283), (-7.95, 16.61, 3.028), (-7.571, 16.63, 2.904), (-7.125, 16.65, 2.761), (-6.656, 16.66, 2.61), (-6.21, 16.68, 2.467), (-5.83, 16.7, 2.347), (-5.5, 16.69, 2.426), (-5.249, 16.66, 2.707), (-5.097, 16.61, 3.173), (-5.098, 16.55, 3.662), (-5.251, 16.5, 4.128), (-5.541, 16.46, 4.524), (-5.94, 16.42, 4.811), (-6.409, 16.4, 4.961), (-6.902, 16.4, 4.96), (-6.786, 20.23, 4.548), (-6.556, 20.23, 4.549), (-6.338, 20.24, 4.479), (-6.153, 20.25, 4.345), (-6.018, 20.28, 4.161), (-5.946, 20.3, 3.944), (-5.946, 20.33, 3.716), (-6.017, 20.35, 3.499), (-6.113, 20.36, 3.431), (-6.299, 20.37, 3.297), (-6.517, 20.38, 3.226), (-6.746, 20.38, 3.225), (-6.964, 20.37, 3.295), (-7.15, 20.35, 3.429), (-7.285, 20.33, 3.613), (-7.356, 20.31, 3.83), (-7.394, 20.29, 3.942), (-7.324, 20.27, 4.158), (-7.189, 20.25, 4.343), (-7.004, 20.24, 4.477), (-6.76, 21.2, 4.096), (-6.807, 21.2, 4.062), (-6.842, 21.21, 4.014), (-6.86, 21.21, 3.959), (-6.86, 21.22, 3.9), (-6.842, 21.23, 3.844), (-6.807, 21.23, 3.797), (-6.759, 21.24, 3.763), (-6.703, 21.24, 3.745), (-6.644, 21.24, 3.745), (-6.588, 21.24, 3.763), (-6.541, 21.23, 3.798), (-6.506, 21.23, 3.845), (-6.488, 21.22, 3.901), (-6.488, 21.22, 3.959), (-6.507, 21.21, 4.015), (-6.541, 21.2, 4.062), (-6.589, 21.2, 4.096), (-6.645, 21.2, 4.114), (-6.704, 21.2, 4.114), (-6.674, 21.22, 3.93), (-6.782, 16.68, 4.949), (-6.537, 16.69, 4.95), (-6.745, 19.92, 4.821), (-6.59, 19.92, 4.822), (-6.62, 19.7, 5.447), (-6.731, 19.7, 5.446), (-6.583, 17.4, 5.538), (-6.757, 17.4, 5.537), (-6.757, 18.45, 5.976), (-6.583, 18.45, 5.976), (-6.731, 20.74, 5.885), (-6.62, 20.75, 5.885)], [], [(10, 0, 9, 20), (9, 1, 8, 20), (8, 2, 11, 20), (11, 3, 10, 20), (14, 6, 13, 21), (13, 5, 12, 21), (9, 0, 17, 22), (17, 4, 12, 22), (12, 5, 16, 22), (16, 1, 9, 22), (8, 1, 16, 23), (16, 5, 13, 23), (13, 6, 18, 23), (18, 2, 8, 23), (11, 2, 18, 24), (18, 6, 14, 24), (14, 7, 19, 24), (19, 3, 11, 24), (15, 4, 17, 25), (17, 0, 10, 25), (10, 3, 19, 25), (19, 7, 15, 25), (30, 26, 27, 31), (31, 28, 29, 30), (673, 46, 43, 667), (46, 31, 27, 43), (669, 44, 46, 673), (44, 28, 31, 46), (42, 26, 30, 47), (47, 675, 665, 42), (29, 45, 47, 30), (45, 671, 675, 47), (34, 50, 43, 27), (50, 680, 667, 43), (35, 51, 50, 34), (51, 682, 680, 50), (36, 52, 51, 35), (52, 684, 682, 51), (37, 53, 52, 36), (53, 686, 684, 52), (32, 48, 53, 37), (48, 676, 686, 53), (688, 54, 42, 665), (26, 42, 54, 38), (690, 55, 54, 688), (55, 39, 38, 54), (692, 56, 55, 690), (56, 40, 39, 55), (694, 57, 56, 692), (57, 41, 40, 56), (678, 49, 57, 694), (49, 33, 41, 57), (671, 45, 58, 696), (45, 29, 59, 58), (44, 669, 699, 60), (28, 44, 60, 61), (29, 28, 61, 59), (61, 60, 63, 62), (60, 699, 704, 63), (696, 58, 65, 707), (707, 65, 66, 708), (65, 64, 67, 66), (63, 704, 711, 68), (62, 63, 68, 69), (64, 62, 69, 67), (73, 719, 718, 72), (100, 103, 102, 101), (99, 104, 103, 100), (98, 105, 104, 99), (97, 106, 105, 98), (96, 107, 106, 97), (95, 108, 107, 96), (94, 109, 108, 95), (93, 110, 109, 94), (92, 111, 110, 93), (91, 112, 111, 92), (90, 113, 112, 91), (89, 114, 113, 90), (88, 115, 114, 89), (87, 116, 115, 88), (86, 117, 116, 87), (85, 118, 117, 86), (84, 119, 118, 85), (83, 120, 119, 84), (82, 121, 120, 83), (81, 122, 121, 82), (80, 123, 122, 81), (79, 124, 123, 80), (78, 125, 124, 79), (77, 126, 125, 78), (76, 127, 126, 77), (75, 128, 127, 76), (74, 129, 128, 75), (130, 131, 132, 129), (129, 132, 133, 128), (128, 133, 134, 127), (127, 134, 135, 126), (126, 135, 136, 125), (125, 136, 137, 124), (124, 137, 138, 123), (123, 138, 139, 122), (122, 139, 140, 121), (121, 140, 141, 120), (120, 141, 142, 119), (119, 142, 143, 118), (118, 143, 144, 117), (117, 144, 145, 116), (116, 145, 146, 115), (115, 146, 147, 114), (114, 147, 148, 113), (113, 148, 149, 112), (112, 149, 150, 111), (111, 150, 151, 110), (110, 151, 152, 109), (109, 152, 153, 108), (108, 153, 154, 107), (107, 154, 155, 106), (106, 155, 156, 105), (105, 156, 157, 104), (104, 157, 158, 103), (103, 158, 159, 102), (158, 160, 807, 159), (157, 161, 160, 158), (156, 162, 161, 157), (155, 163, 162, 156), (154, 164, 163, 155), (153, 165, 164, 154), (152, 166, 165, 153), (151, 167, 166, 152), (150, 168, 167, 151), (149, 169, 168, 150), (148, 170, 169, 149), (147, 171, 170, 148), (146, 172, 171, 147), (145, 173, 172, 146), (144, 174, 173, 145), (143, 175, 174, 144), (142, 176, 175, 143), (141, 177, 176, 142), (140, 178, 177, 141), (139, 179, 178, 140), (138, 180, 179, 139), (137, 181, 180, 138), (136, 182, 181, 137), (135, 183, 182, 136), (134, 184, 183, 135), (133, 185, 184, 134), (132, 834, 185, 133), (131, 835, 834, 132), (777, 836, 835, 131), (836, 837, 838, 835), (835, 838, 839, 834), (834, 839, 840, 185), (185, 840, 841, 184), (184, 841, 842, 183), (183, 842, 843, 182), (182, 843, 844, 181), (181, 844, 845, 180), (180, 845, 846, 179), (179, 846, 847, 178), (178, 847, 848, 177), (177, 848, 849, 176), (176, 849, 850, 175), (175, 850, 851, 174), (174, 851, 852, 173), (173, 852, 853, 172), (172, 853, 854, 171), (171, 854, 855, 170), (170, 855, 856, 169), (169, 856, 857, 168), (168, 857, 858, 167), (167, 858, 859, 166), (166, 859, 860, 165), (165, 860, 861, 164), (164, 861, 862, 163), (163, 862, 863, 162), (162, 863, 864, 161), (161, 864, 865, 160), (160, 865, 866, 807), (65, 58, 186, 187), (64, 65, 187, 188), (59, 64, 188, 189), (58, 59, 189, 186), (186, 189, 190, 191), (189, 188, 192, 190), (188, 187, 193, 192), (187, 186, 191, 193), (193, 191, 194, 195), (192, 193, 195, 196), (190, 192, 196, 197), (191, 190, 197, 194), (194, 197, 196, 195), (64, 59, 201, 198), (62, 64, 198, 199), (61, 62, 199, 200), (59, 61, 200, 201), (201, 200, 203, 202), (200, 199, 204, 203), (199, 198, 205, 204), (198, 201, 202, 205), (205, 202, 209, 206), (204, 205, 206, 207), (203, 204, 207, 208), (202, 203, 208, 209), (209, 208, 207, 206), (678, 719, 73, 49), (676, 48, 72, 718), (33, 49, 73, 70), (32, 71, 72, 48), (67, 69, 210, 212), (69, 68, 211, 210), (66, 67, 212, 213), (896, 213, 214, 897), (213, 212, 215, 214), (211, 893, 900, 216), (210, 211, 216, 217), (212, 210, 217, 215), (215, 217, 218, 220), (217, 216, 219, 218), (216, 900, 905, 219), (214, 215, 220, 221), (897, 214, 221, 908), (219, 905, 908, 221), (218, 219, 221, 220), (213, 896, 909, 222), (66, 213, 222, 223), (708, 66, 223, 912), (912, 223, 224, 913), (223, 222, 225, 224), (222, 909, 916, 225), (920, 227, 226, 917), (916, 921, 228, 225), (921, 917, 226, 228), (225, 228, 229, 224), (228, 226, 227, 229), (224, 229, 924, 913), (229, 227, 920, 924), (711, 893, 211, 68), (230, 250, 251, 231), (231, 251, 252, 232), (232, 252, 253, 233), (233, 253, 254, 234), (234, 254, 255, 235), (235, 255, 256, 236), (236, 256, 257, 237), (237, 257, 258, 238), (238, 258, 259, 239), (239, 259, 260, 240), (240, 260, 261, 241), (241, 261, 262, 242), (242, 262, 263, 243), (243, 263, 264, 244), (244, 264, 265, 245), (245, 265, 266, 246), (246, 266, 267, 247), (247, 267, 268, 248), (248, 268, 269, 249), (249, 269, 250, 230), (249, 230, 289, 270), (248, 249, 270, 271), (247, 248, 271, 272), (246, 247, 272, 273), (245, 246, 273, 274), (244, 245, 274, 275), (243, 244, 275, 276), (242, 243, 276, 277), (241, 242, 277, 278), (240, 241, 278, 279), (239, 240, 279, 280), (238, 239, 280, 281), (237, 238, 281, 282), (236, 237, 282, 283), (235, 236, 283, 284), (234, 235, 284, 285), (233, 234, 285, 286), (232, 233, 286, 287), (231, 232, 287, 288), (230, 231, 288, 289), (289, 288, 291, 290), (288, 287, 292, 291), (287, 286, 293, 292), (286, 285, 294, 293), (285, 284, 295, 294), (284, 283, 296, 295), (283, 282, 297, 296), (282, 281, 298, 297), (281, 280, 299, 298), (280, 279, 300, 299), (279, 278, 301, 300), (278, 277, 302, 301), (277, 276, 303, 302), (276, 275, 304, 303), (275, 274, 305, 304), (274, 273, 306, 305), (273, 272, 307, 306), (272, 271, 308, 307), (271, 270, 309, 308), (270, 289, 290, 309), (310, 290, 291), (310, 291, 292), (310, 292, 293), (310, 293, 294), (310, 294, 295), (310, 295, 296), (310, 296, 297), (310, 297, 298), (310, 298, 299), (310, 299, 300), (310, 300, 301), (310, 301, 302), (310, 302, 303), (310, 303, 304), (310, 304, 305), (310, 305, 306), (310, 306, 307), (310, 307, 308), (310, 308, 309), (310, 309, 290), (313, 314, 311, 312), (315, 318, 317, 316), (311, 315, 316, 312), (313, 317, 318, 314), (250, 269, 319, 338), (269, 268, 320, 319), (268, 267, 321, 320), (267, 266, 322, 321), (266, 265, 323, 322), (265, 264, 324, 323), (264, 263, 325, 324), (263, 262, 326, 325), (262, 261, 327, 326), (261, 260, 328, 327), (260, 259, 329, 328), (259, 258, 330, 329), (258, 257, 331, 330), (257, 256, 332, 331), (256, 255, 333, 332), (255, 254, 334, 333), (254, 253, 335, 334), (253, 252, 336, 335), (252, 251, 337, 336), (251, 250, 338, 337), (418, 419, 339, 340), (417, 418, 340, 341), (416, 417, 341, 342), (415, 416, 342, 343), (414, 415, 343, 344), (413, 414, 344, 345), (412, 413, 345, 346), (411, 412, 346, 347), (410, 411, 347, 348), (409, 410, 348, 349), (408, 409, 349, 350), (407, 408, 350, 351), (406, 407, 351, 352), (405, 406, 352, 353), (404, 405, 353, 354), (403, 404, 354, 355), (402, 403, 355, 356), (401, 402, 356, 357), (400, 401, 357, 358), (419, 400, 358, 339), (359, 360, 379), (359, 361, 360), (359, 362, 361), (359, 363, 362), (359, 364, 363), (359, 365, 364), (359, 366, 365), (359, 367, 366), (359, 368, 367), (359, 369, 368), (359, 370, 369), (359, 371, 370), (359, 372, 371), (359, 373, 372), (359, 374, 373), (359, 375, 374), (359, 376, 375), (359, 377, 376), (359, 378, 377), (359, 379, 378), (399, 380, 379, 360), (398, 399, 360, 361), (397, 398, 361, 362), (396, 397, 362, 363), (395, 396, 363, 364), (394, 395, 364, 365), (393, 394, 365, 366), (392, 393, 366, 367), (391, 392, 367, 368), (390, 391, 368, 369), (389, 390, 369, 370), (388, 389, 370, 371), (387, 388, 371, 372), (386, 387, 372, 373), (385, 386, 373, 374), (384, 385, 374, 375), (383, 384, 375, 376), (382, 383, 376, 377), (381, 382, 377, 378), (380, 381, 378, 379), (439, 438, 381, 380), (438, 437, 382, 381), (437, 436, 383, 382), (436, 435, 384, 383), (435, 434, 385, 384), (434, 433, 386, 385), (433, 432, 387, 386), (432, 431, 388, 387), (431, 430, 389, 388), (430, 429, 390, 389), (429, 428, 391, 390), (428, 427, 392, 391), (427, 426, 393, 392), (426, 425, 394, 393), (425, 424, 395, 394), (424, 423, 396, 395), (423, 422, 397, 396), (422, 421, 398, 397), (421, 420, 399, 398), (420, 439, 380, 399), (420, 400, 419, 439), (421, 401, 400, 420), (422, 402, 401, 421), (423, 403, 402, 422), (424, 404, 403, 423), (425, 405, 404, 424), (426, 406, 405, 425), (427, 407, 406, 426), (428, 408, 407, 427), (429, 409, 408, 428), (430, 410, 409, 429), (431, 411, 410, 430), (432, 412, 411, 431), (433, 413, 412, 432), (434, 414, 413, 433), (435, 415, 414, 434), (436, 416, 415, 435), (437, 417, 416, 436), (438, 418, 417, 437), (439, 419, 418, 438), (445, 441, 440, 444), (447, 443, 442, 446), (443, 440, 441, 442), (445, 444, 447, 446), (441, 445, 446, 442), (468, 487, 488, 507), (487, 486, 489, 488), (486, 485, 490, 489), (485, 484, 491, 490), (484, 483, 492, 491), (483, 482, 493, 492), (482, 481, 494, 493), (481, 480, 495, 494), (480, 479, 496, 495), (479, 478, 497, 496), (478, 477, 498, 497), (477, 476, 499, 498), (476, 475, 500, 499), (475, 474, 501, 500), (474, 473, 502, 501), (473, 472, 503, 502), (472, 471, 504, 503), (471, 470, 505, 504), (470, 469, 506, 505), (469, 468, 507, 506), (506, 507, 508, 509), (505, 506, 509, 510), (504, 505, 510, 511), (503, 504, 511, 512), (502, 503, 512, 513), (501, 502, 513, 514), (500, 501, 514, 515), (499, 500, 515, 516), (498, 499, 516, 517), (497, 498, 517, 518), (496, 497, 518, 519), (495, 496, 519, 520), (494, 495, 520, 521), (493, 494, 521, 522), (492, 493, 522, 523), (491, 492, 523, 524), (490, 491, 524, 525), (489, 490, 525, 526), (488, 489, 526, 527), (507, 488, 527, 508), (508, 527, 529, 548), (527, 526, 530, 529), (526, 525, 531, 530), (525, 524, 532, 531), (524, 523, 533, 532), (523, 522, 534, 533), (522, 521, 535, 534), (521, 520, 536, 535), (520, 519, 537, 536), (519, 518, 538, 537), (518, 517, 539, 538), (517, 516, 540, 539), (516, 515, 541, 540), (515, 514, 542, 541), (514, 513, 543, 542), (513, 512, 544, 543), (512, 511, 545, 544), (511, 510, 546, 545), (510, 509, 547, 546), (509, 508, 548, 547), (528, 547, 548), (528, 546, 547), (528, 545, 546), (528, 544, 545), (528, 543, 544), (528, 542, 543), (528, 541, 542), (528, 540, 541), (528, 539, 540), (528, 538, 539), (528, 537, 538), (528, 536, 537), (528, 535, 536), (528, 534, 535), (528, 533, 534), (528, 532, 533), (528, 531, 532), (528, 530, 531), (528, 529, 530), (528, 548, 529), (448, 550, 549, 449), (550, 468, 469, 549), (449, 549, 551, 450), (549, 469, 470, 551), (450, 551, 552, 451), (551, 470, 471, 552), (451, 552, 553, 452), (552, 471, 472, 553), (452, 553, 554, 453), (553, 472, 473, 554), (453, 554, 555, 454), (554, 473, 474, 555), (454, 555, 556, 455), (555, 474, 475, 556), (455, 556, 557, 456), (556, 475, 476, 557), (456, 557, 558, 457), (557, 476, 477, 558), (457, 558, 559, 458), (558, 477, 478, 559), (458, 559, 560, 459), (559, 478, 479, 560), (459, 560, 561, 460), (560, 479, 480, 561), (460, 561, 562, 461), (561, 480, 481, 562), (461, 562, 563, 462), (562, 481, 482, 563), (462, 563, 564, 463), (563, 482, 483, 564), (463, 564, 565, 464), (564, 483, 484, 565), (464, 565, 566, 465), (565, 484, 485, 566), (465, 566, 567, 466), (566, 485, 486, 567), (567, 486, 487, 568), (467, 568, 550, 448), (568, 487, 468, 550), (467, 448, 588, 569), (466, 467, 569, 570), (465, 466, 570, 571), (464, 465, 571, 572), (463, 464, 572, 573), (462, 463, 573, 574), (461, 462, 574, 575), (460, 461, 575, 576), (459, 460, 576, 577), (458, 459, 577, 578), (457, 458, 578, 579), (456, 457, 579, 580), (455, 456, 580, 581), (454, 455, 581, 582), (453, 454, 582, 583), (452, 453, 583, 584), (451, 452, 584, 585), (450, 451, 585, 586), (449, 450, 586, 587), (448, 449, 587, 588), (588, 587, 590, 589), (587, 586, 591, 590), (586, 585, 592, 591), (585, 584, 593, 592), (584, 583, 594, 593), (583, 582, 595, 594), (582, 581, 596, 595), (581, 580, 597, 596), (580, 579, 598, 597), (579, 578, 599, 598), (578, 577, 600, 599), (577, 576, 601, 600), (576, 575, 602, 601), (575, 574, 603, 602), (574, 573, 604, 603), (573, 572, 605, 604), (572, 571, 606, 605), (571, 570, 607, 606), (570, 569, 608, 607), (569, 588, 589, 608), (609, 589, 590), (609, 590, 591), (609, 591, 592), (609, 592, 593), (609, 593, 594), (609, 594, 595), (609, 595, 596), (609, 596, 597), (609, 597, 598), (609, 598, 599), (609, 599, 600), (609, 600, 601), (609, 601, 602), (609, 602, 603), (609, 603, 604), (609, 604, 605), (609, 605, 606), (609, 606, 607), (609, 607, 608), (609, 608, 589), (26, 38, 34, 27), (34, 38, 39, 35), (35, 39, 40, 36), (36, 40, 41, 37), (70, 73, 72, 71), (33, 70, 37, 41), (32, 37, 70, 71), (567, 568, 610, 611), (568, 467, 612, 610), (466, 567, 611, 613), (467, 466, 613, 612), (612, 613, 614, 615), (613, 611, 616, 614), (610, 612, 615, 617), (611, 610, 617, 616), (616, 617, 618, 619), (617, 615, 620, 618), (614, 616, 619, 621), (615, 614, 621, 620), (621, 619, 618, 620), (632, 642, 631, 622), (631, 642, 630, 623), (630, 642, 633, 624), (633, 642, 632, 625), (636, 643, 635, 628), (635, 643, 634, 627), (631, 644, 639, 622), (639, 644, 634, 626), (634, 644, 638, 627), (638, 644, 631, 623), (630, 645, 638, 623), (638, 645, 635, 627), (635, 645, 640, 628), (640, 645, 630, 624), (633, 646, 640, 624), (640, 646, 636, 628), (636, 646, 641, 629), (641, 646, 633, 625), (637, 647, 639, 626), (639, 647, 632, 622), (632, 647, 641, 625), (641, 647, 637, 629), (652, 653, 649, 648), (653, 652, 651, 650), (673, 667, 666, 672), (672, 666, 649, 653), (669, 673, 672, 668), (668, 672, 653, 650), (664, 674, 652, 648), (674, 664, 665, 675), (651, 652, 674, 670), (670, 674, 675, 671), (656, 649, 666, 681), (681, 666, 667, 680), (657, 656, 681, 683), (683, 681, 680, 682), (658, 657, 683, 685), (685, 683, 682, 684), (659, 658, 685, 687), (687, 685, 684, 686), (654, 659, 687, 677), (677, 687, 686, 676), (688, 665, 664, 689), (648, 660, 689, 664), (690, 688, 689, 691), (691, 689, 660, 661), (692, 690, 691, 693), (693, 691, 661, 662), (694, 692, 693, 695), (695, 693, 662, 663), (678, 694, 695, 679), (679, 695, 663, 655), (671, 696, 697, 670), (670, 697, 698, 651), (668, 700, 699, 669), (650, 701, 700, 668), (651, 698, 701, 650), (701, 702, 703, 700), (700, 703, 704, 699), (696, 707, 706, 697), (707, 708, 709, 706), (706, 709, 710, 705), (703, 712, 711, 704), (702, 713, 712, 703), (705, 710, 713, 702), (717, 716, 718, 719), (746, 747, 748, 749), (745, 746, 749, 750), (744, 745, 750, 751), (743, 744, 751, 752), (742, 743, 752, 753), (741, 742, 753, 754), (740, 741, 754, 755), (739, 740, 755, 756), (738, 739, 756, 757), (737, 738, 757, 758), (736, 737, 758, 759), (735, 736, 759, 760), (734, 735, 760, 761), (733, 734, 761, 762), (732, 733, 762, 763), (731, 732, 763, 764), (730, 731, 764, 765), (729, 730, 765, 766), (728, 729, 766, 767), (727, 728, 767, 768), (726, 727, 768, 769), (725, 726, 769, 770), (724, 725, 770, 771), (723, 724, 771, 772), (722, 723, 772, 773), (721, 722, 773, 774), (720, 721, 774, 775), (776, 775, 779, 778), (775, 774, 780, 779), (774, 773, 781, 780), (773, 772, 782, 781), (772, 771, 783, 782), (771, 770, 784, 783), (770, 769, 785, 784), (769, 768, 786, 785), (768, 767, 787, 786), (767, 766, 788, 787), (766, 765, 789, 788), (765, 764, 790, 789), (764, 763, 791, 790), (763, 762, 792, 791), (762, 761, 793, 792), (761, 760, 794, 793), (760, 759, 795, 794), (759, 758, 796, 795), (758, 757, 797, 796), (757, 756, 798, 797), (756, 755, 799, 798), (755, 754, 800, 799), (754, 753, 801, 800), (753, 752, 802, 801), (752, 751, 803, 802), (751, 750, 804, 803), (750, 749, 805, 804), (749, 748, 806, 805), (805, 806, 807, 808), (804, 805, 808, 809), (803, 804, 809, 810), (802, 803, 810, 811), (801, 802, 811, 812), (800, 801, 812, 813), (799, 800, 813, 814), (798, 799, 814, 815), (797, 798, 815, 816), (796, 797, 816, 817), (795, 796, 817, 818), (794, 795, 818, 819), (793, 794, 819, 820), (792, 793, 820, 821), (791, 792, 821, 822), (790, 791, 822, 823), (789, 790, 823, 824), (788, 789, 824, 825), (787, 788, 825, 826), (786, 787, 826, 827), (785, 786, 827, 828), (784, 785, 828, 829), (783, 784, 829, 830), (782, 783, 830, 831), (781, 782, 831, 832), (780, 781, 832, 833), (779, 780, 833, 834), (778, 779, 834, 835), (777, 778, 835, 836), (836, 835, 838, 837), (835, 834, 839, 838), (834, 833, 840, 839), (833, 832, 841, 840), (832, 831, 842, 841), (831, 830, 843, 842), (830, 829, 844, 843), (829, 828, 845, 844), (828, 827, 846, 845), (827, 826, 847, 846), (826, 825, 848, 847), (825, 824, 849, 848), (824, 823, 850, 849), (823, 822, 851, 850), (822, 821, 852, 851), (821, 820, 853, 852), (820, 819, 854, 853), (819, 818, 855, 854), (818, 817, 856, 855), (817, 816, 857, 856), (816, 815, 858, 857), (815, 814, 859, 858), (814, 813, 860, 859), (813, 812, 861, 860), (812, 811, 862, 861), (811, 810, 863, 862), (810, 809, 864, 863), (809, 808, 865, 864), (808, 807, 866, 865), (706, 868, 867, 697), (705, 869, 868, 706), (698, 870, 869, 705), (697, 867, 870, 698), (867, 872, 871, 870), (870, 871, 873, 869), (869, 873, 874, 868), (868, 874, 872, 867), (874, 876, 875, 872), (873, 877, 876, 874), (871, 878, 877, 873), (872, 875, 878, 871), (875, 876, 877, 878), (705, 879, 882, 698), (702, 880, 879, 705), (701, 881, 880, 702), (698, 882, 881, 701), (882, 883, 884, 881), (881, 884, 885, 880), (880, 885, 886, 879), (879, 886, 883, 882), (886, 887, 890, 883), (885, 888, 887, 886), (884, 889, 888, 885), (883, 890, 889, 884), (890, 887, 888, 889), (678, 679, 717, 719), (676, 718, 716, 677), (655, 714, 717, 679), (654, 677, 716, 715), (710, 894, 891, 713), (713, 891, 892, 712), (709, 895, 894, 710), (896, 897, 898, 895), (895, 898, 899, 894), (892, 901, 900, 893), (891, 902, 901, 892), (894, 899, 902, 891), (899, 906, 903, 902), (902, 903, 904, 901), (901, 904, 905, 900), (898, 907, 906, 899), (897, 908, 907, 898), (904, 907, 908, 905), (903, 906, 907, 904), (895, 910, 909, 896), (709, 911, 910, 895), (708, 912, 911, 709), (912, 913, 914, 911), (911, 914, 915, 910), (910, 915, 916, 909), (920, 917, 918, 919), (916, 915, 922, 921), (921, 922, 918, 917), (915, 914, 923, 922), (922, 923, 919, 918), (914, 913, 924, 923), (923, 924, 920, 919), (711, 712, 892, 893), (925, 926, 946, 945), (926, 927, 947, 946), (927, 928, 948, 947), (928, 929, 949, 948), (929, 930, 950, 949), (930, 931, 951, 950), (931, 932, 952, 951), (932, 933, 953, 952), (933, 934, 954, 953), (934, 935, 955, 954), (935, 936, 956, 955), (936, 937, 957, 956), (937, 938, 958, 957), (938, 939, 959, 958), (939, 940, 960, 959), (940, 941, 961, 960), (941, 942, 962, 961), (942, 943, 963, 962), (943, 944, 964, 963), (944, 925, 945, 964), (944, 965, 984, 925), (943, 966, 965, 944), (942, 967, 966, 943), (941, 968, 967, 942), (940, 969, 968, 941), (939, 970, 969, 940), (938, 971, 970, 939), (937, 972, 971, 938), (936, 973, 972, 937), (935, 974, 973, 936), (934, 975, 974, 935), (933, 976, 975, 934), (932, 977, 976, 933), (931, 978, 977, 932), (930, 979, 978, 931), (929, 980, 979, 930), (928, 981, 980, 929), (927, 982, 981, 928), (926, 983, 982, 927), (925, 984, 983, 926), (984, 985, 986, 983), (983, 986, 987, 982), (982, 987, 988, 981), (981, 988, 989, 980), (980, 989, 990, 979), (979, 990, 991, 978), (978, 991, 992, 977), (977, 992, 993, 976), (976, 993, 994, 975), (975, 994, 995, 974), (974, 995, 996, 973), (973, 996, 997, 972), (972, 997, 998, 971), (971, 998, 999, 970), (970, 999, 1000, 969), (969, 1000, 1001, 968), (968, 1001, 1002, 967), (967, 1002, 1003, 966), (966, 1003, 1004, 965), (965, 1004, 985, 984), (1005, 986, 985), (1005, 987, 986), (1005, 988, 987), (1005, 989, 988), (1005, 990, 989), (1005, 991, 990), (1005, 992, 991), (1005, 993, 992), (1005, 994, 993), (1005, 995, 994), (1005, 996, 995), (1005, 997, 996), (1005, 998, 997), (1005, 999, 998), (1005, 1000, 999), (1005, 1001, 1000), (1005, 1002, 1001), (1005, 1003, 1002), (1005, 1004, 1003), (1005, 985, 1004), (1008, 1007, 1006, 1009), (1010, 1011, 1012, 1013), (1006, 1007, 1011, 1010), (1008, 1009, 1013, 1012), (945, 1033, 1014, 964), (964, 1014, 1015, 963), (963, 1015, 1016, 962), (962, 1016, 1017, 961), (961, 1017, 1018, 960), (960, 1018, 1019, 959), (959, 1019, 1020, 958), (958, 1020, 1021, 957), (957, 1021, 1022, 956), (956, 1022, 1023, 955), (955, 1023, 1024, 954), (954, 1024, 1025, 953), (953, 1025, 1026, 952), (952, 1026, 1027, 951), (951, 1027, 1028, 950), (950, 1028, 1029, 949), (949, 1029, 1030, 948), (948, 1030, 1031, 947), (947, 1031, 1032, 946), (946, 1032, 1033, 945), (1113, 1035, 1034, 1114), (1112, 1036, 1035, 1113), (1111, 1037, 1036, 1112), (1110, 1038, 1037, 1111), (1109, 1039, 1038, 1110), (1108, 1040, 1039, 1109), (1107, 1041, 1040, 1108), (1106, 1042, 1041, 1107), (1105, 1043, 1042, 1106), (1104, 1044, 1043, 1105), (1103, 1045, 1044, 1104), (1102, 1046, 1045, 1103), (1101, 1047, 1046, 1102), (1100, 1048, 1047, 1101), (1099, 1049, 1048, 1100), (1098, 1050, 1049, 1099), (1097, 1051, 1050, 1098), (1096, 1052, 1051, 1097), (1095, 1053, 1052, 1096), (1114, 1034, 1053, 1095), (1054, 1074, 1055), (1054, 1055, 1056), (1054, 1056, 1057), (1054, 1057, 1058), (1054, 1058, 1059), (1054, 1059, 1060), (1054, 1060, 1061), (1054, 1061, 1062), (1054, 1062, 1063), (1054, 1063, 1064), (1054, 1064, 1065), (1054, 1065, 1066), (1054, 1066, 1067), (1054, 1067, 1068), (1054, 1068, 1069), (1054, 1069, 1070), (1054, 1070, 1071), (1054, 1071, 1072), (1054, 1072, 1073), (1054, 1073, 1074), (1094, 1055, 1074, 1075), (1093, 1056, 1055, 1094), (1092, 1057, 1056, 1093), (1091, 1058, 1057, 1092), (1090, 1059, 1058, 1091), (1089, 1060, 1059, 1090), (1088, 1061, 1060, 1089), (1087, 1062, 1061, 1088), (1086, 1063, 1062, 1087), (1085, 1064, 1063, 1086), (1084, 1065, 1064, 1085), (1083, 1066, 1065, 1084), (1082, 1067, 1066, 1083), (1081, 1068, 1067, 1082), (1080, 1069, 1068, 1081), (1079, 1070, 1069, 1080), (1078, 1071, 1070, 1079), (1077, 1072, 1071, 1078), (1076, 1073, 1072, 1077), (1075, 1074, 1073, 1076), (1134, 1075, 1076, 1133), (1133, 1076, 1077, 1132), (1132, 1077, 1078, 1131), (1131, 1078, 1079, 1130), (1130, 1079, 1080, 1129), (1129, 1080, 1081, 1128), (1128, 1081, 1082, 1127), (1127, 1082, 1083, 1126), (1126, 1083, 1084, 1125), (1125, 1084, 1085, 1124), (1124, 1085, 1086, 1123), (1123, 1086, 1087, 1122), (1122, 1087, 1088, 1121), (1121, 1088, 1089, 1120), (1120, 1089, 1090, 1119), (1119, 1090, 1091, 1118), (1118, 1091, 1092, 1117), (1117, 1092, 1093, 1116), (1116, 1093, 1094, 1115), (1115, 1094, 1075, 1134), (1115, 1134, 1114, 1095), (1116, 1115, 1095, 1096), (1117, 1116, 1096, 1097), (1118, 1117, 1097, 1098), (1119, 1118, 1098, 1099), (1120, 1119, 1099, 1100), (1121, 1120, 1100, 1101), (1122, 1121, 1101, 1102), (1123, 1122, 1102, 1103), (1124, 1123, 1103, 1104), (1125, 1124, 1104, 1105), (1126, 1125, 1105, 1106), (1127, 1126, 1106, 1107), (1128, 1127, 1107, 1108), (1129, 1128, 1108, 1109), (1130, 1129, 1109, 1110), (1131, 1130, 1110, 1111), (1132, 1131, 1111, 1112), (1133, 1132, 1112, 1113), (1134, 1133, 1113, 1114), (1140, 1139, 1135, 1136), (1142, 1141, 1137, 1138), (1138, 1137, 1136, 1135), (1140, 1141, 1142, 1139), (1136, 1137, 1141, 1140), (1163, 1202, 1183, 1182), (1182, 1183, 1184, 1181), (1181, 1184, 1185, 1180), (1180, 1185, 1186, 1179), (1179, 1186, 1187, 1178), (1178, 1187, 1188, 1177), (1177, 1188, 1189, 1176), (1176, 1189, 1190, 1175), (1175, 1190, 1191, 1174), (1174, 1191, 1192, 1173), (1173, 1192, 1193, 1172), (1172, 1193, 1194, 1171), (1171, 1194, 1195, 1170), (1170, 1195, 1196, 1169), (1169, 1196, 1197, 1168), (1168, 1197, 1198, 1167), (1167, 1198, 1199, 1166), (1166, 1199, 1200, 1165), (1165, 1200, 1201, 1164), (1164, 1201, 1202, 1163), (1201, 1204, 1203, 1202), (1200, 1205, 1204, 1201), (1199, 1206, 1205, 1200), (1198, 1207, 1206, 1199), (1197, 1208, 1207, 1198), (1196, 1209, 1208, 1197), (1195, 1210, 1209, 1196), (1194, 1211, 1210, 1195), (1193, 1212, 1211, 1194), (1192, 1213, 1212, 1193), (1191, 1214, 1213, 1192), (1190, 1215, 1214, 1191), (1189, 1216, 1215, 1190), (1188, 1217, 1216, 1189), (1187, 1218, 1217, 1188), (1186, 1219, 1218, 1187), (1185, 1220, 1219, 1186), (1184, 1221, 1220, 1185), (1183, 1222, 1221, 1184), (1202, 1203, 1222, 1183), (1203, 1243, 1224, 1222), (1222, 1224, 1225, 1221), (1221, 1225, 1226, 1220), (1220, 1226, 1227, 1219), (1219, 1227, 1228, 1218), (1218, 1228, 1229, 1217), (1217, 1229, 1230, 1216), (1216, 1230, 1231, 1215), (1215, 1231, 1232, 1214), (1214, 1232, 1233, 1213), (1213, 1233, 1234, 1212), (1212, 1234, 1235, 1211), (1211, 1235, 1236, 1210), (1210, 1236, 1237, 1209), (1209, 1237, 1238, 1208), (1208, 1238, 1239, 1207), (1207, 1239, 1240, 1206), (1206, 1240, 1241, 1205), (1205, 1241, 1242, 1204), (1204, 1242, 1243, 1203), (1223, 1243, 1242), (1223, 1242, 1241), (1223, 1241, 1240), (1223, 1240, 1239), (1223, 1239, 1238), (1223, 1238, 1237), (1223, 1237, 1236), (1223, 1236, 1235), (1223, 1235, 1234), (1223, 1234, 1233), (1223, 1233, 1232), (1223, 1232, 1231), (1223, 1231, 1230), (1223, 1230, 1229), (1223, 1229, 1228), (1223, 1228, 1227), (1223, 1227, 1226), (1223, 1226, 1225), (1223, 1225, 1224), (1223, 1224, 1243), (1143, 1144, 1244, 1245), (1245, 1244, 1164, 1163), (1144, 1145, 1246, 1244), (1244, 1246, 1165, 1164), (1145, 1146, 1247, 1246), (1246, 1247, 1166, 1165), (1146, 1147, 1248, 1247), (1247, 1248, 1167, 1166), (1147, 1148, 1249, 1248), (1248, 1249, 1168, 1167), (1148, 1149, 1250, 1249), (1249, 1250, 1169, 1168), (1149, 1150, 1251, 1250), (1250, 1251, 1170, 1169), (1150, 1151, 1252, 1251), (1251, 1252, 1171, 1170), (1151, 1152, 1253, 1252), (1252, 1253, 1172, 1171), (1152, 1153, 1254, 1253), (1253, 1254, 1173, 1172), (1153, 1154, 1255, 1254), (1254, 1255, 1174, 1173), (1154, 1155, 1256, 1255), (1255, 1256, 1175, 1174), (1155, 1156, 1257, 1256), (1256, 1257, 1176, 1175), (1156, 1157, 1258, 1257), (1257, 1258, 1177, 1176), (1157, 1158, 1259, 1258), (1258, 1259, 1178, 1177), (1158, 1159, 1260, 1259), (1259, 1260, 1179, 1178), (1159, 1160, 1261, 1260), (1260, 1261, 1180, 1179), (1160, 1161, 1262, 1261), (1261, 1262, 1181, 1180), (1262, 1263, 1182, 1181), (1162, 1143, 1245, 1263), (1263, 1245, 1163, 1182), (1162, 1264, 1283, 1143), (1161, 1265, 1264, 1162), (1160, 1266, 1265, 1161), (1159, 1267, 1266, 1160), (1158, 1268, 1267, 1159), (1157, 1269, 1268, 1158), (1156, 1270, 1269, 1157), (1155, 1271, 1270, 1156), (1154, 1272, 1271, 1155), (1153, 1273, 1272, 1154), (1152, 1274, 1273, 1153), (1151, 1275, 1274, 1152), (1150, 1276, 1275, 1151), (1149, 1277, 1276, 1150), (1148, 1278, 1277, 1149), (1147, 1279, 1278, 1148), (1146, 1280, 1279, 1147), (1145, 1281, 1280, 1146), (1144, 1282, 1281, 1145), (1143, 1283, 1282, 1144), (1283, 1284, 1285, 1282), (1282, 1285, 1286, 1281), (1281, 1286, 1287, 1280), (1280, 1287, 1288, 1279), (1279, 1288, 1289, 1278), (1278, 1289, 1290, 1277), (1277, 1290, 1291, 1276), (1276, 1291, 1292, 1275), (1275, 1292, 1293, 1274), (1274, 1293, 1294, 1273), (1273, 1294, 1295, 1272), (1272, 1295, 1296, 1271), (1271, 1296, 1297, 1270), (1270, 1297, 1298, 1269), (1269, 1298, 1299, 1268), (1268, 1299, 1300, 1267), (1267, 1300, 1301, 1266), (1266, 1301, 1302, 1265), (1265, 1302, 1303, 1264), (1264, 1303, 1284, 1283), (1304, 1285, 1284), (1304, 1286, 1285), (1304, 1287, 1286), (1304, 1288, 1287), (1304, 1289, 1288), (1304, 1290, 1289), (1304, 1291, 1290), (1304, 1292, 1291), (1304, 1293, 1292), (1304, 1294, 1293), (1304, 1295, 1294), (1304, 1296, 1295), (1304, 1297, 1296), (1304, 1298, 1297), (1304, 1299, 1298), (1304, 1300, 1299), (1304, 1301, 1300), (1304, 1302, 1301), (1304, 1303, 1302), (1304, 1284, 1303), (648, 649, 656, 660), (656, 657, 661, 660), (657, 658, 662, 661), (658, 659, 663, 662), (714, 715, 716, 717), (655, 663, 659, 714), (654, 715, 714, 659), (1262, 1306, 1305, 1263), (1263, 1305, 1307, 1162), (1161, 1308, 1306, 1262), (1162, 1307, 1308, 1161), (1307, 1310, 1309, 1308), (1308, 1309, 1311, 1306), (1305, 1312, 1310, 1307), (1306, 1311, 1312, 1305), (1311, 1314, 1313, 1312), (1312, 1313, 1315, 1310), (1309, 1316, 1314, 1311), (1310, 1315, 1316, 1309), (1316, 1315, 1313, 1314)])
me_cube_001.polygons.foreach_set('material_index', [1, 1, 1, 1, 1, 1, 1, 1, 1, 1, 1, 1, 1, 1, 1, 1, 1, 1, 1, 1, 1, 1, 0, 0, 0, 0, 0, 0, 0, 0, 0, 0, 0, 0, 0, 0, 0, 0, 0, 0, 0, 0, 0, 0, 0, 0, 0, 0, 0, 0, 0, 0, 1, 1, 1, 1, 1, 1, 1, 1, 1, 1, 1, 1, 1, 0, 2, 2, 2, 2, 2, 2, 2, 2, 2, 2, 2, 1, 1, 1, 1, 1, 1, 1, 1, 1, 1, 1, 1, 1, 1, 1, 1, 1, 1, 1, 1, 1, 1, 1, 1, 1, 1, 1, 1, 1, 1, 1, 1, 1, 2, 2, 2, 2, 2, 2, 2, 2, 2, 2, 2, 2, 2, 2, 2, 2, 2, 2, 2, 2, 2, 2, 1, 1, 1, 1, 1, 1, 1, 1, 1, 1, 1, 1, 1, 1, 1, 1, 1, 1, 1, 1, 1, 1, 1, 1, 1, 1, 1, 1, 1, 1, 1, 1, 1, 1, 1, 1, 2, 2, 2, 2, 2, 2, 2, 2, 2, 2, 2, 1, 1, 1, 1, 1, 1, 1, 1, 1, 1, 1, 1, 1, 1, 1, 1, 1, 1, 1, 1, 1, 1, 1, 1, 1, 1, 0, 0, 0, 0, 1, 1, 1, 1, 1, 1, 1, 1, 1, 1, 1, 1, 1, 1, 1, 1, 1, 1, 1, 1, 1, 1, 1, 1, 1, 1, 1, 1, 1, 1, 1, 1, 1, 1, 1, 1, 1, 1, 1, 1, 1, 1, 1, 1, 1, 1, 1, 1, 1, 1, 1, 1, 1, 1, 1, 1, 1, 1, 1, 1, 1, 1, 1, 1, 1, 1, 1, 1, 1, 1, 1, 1, 1, 1, 1, 1, 1, 1, 1, 1, 1, 1, 1, 1, 1, 1, 1, 1, 1, 1, 1, 1, 1, 1, 1, 1, 1, 1, 1, 1, 1, 1, 1, 1, 1, 1, 1, 1, 1, 1, 1, 1, 1, 1, 1, 1, 1, 1, 1, 1, 1, 1, 1, 1, 1, 1, 1, 1, 1, 1, 1, 1, 1, 1, 1, 1, 1, 1, 1, 1, 1, 1, 1, 1, 1, 1, 1, 1, 1, 1, 1, 1, 1, 1, 1, 1, 1, 1, 1, 1, 1, 1, 1, 1, 1, 1, 1, 1, 1, 1, 1, 1, 1, 1, 1, 1, 1, 1, 1, 1, 1, 1, 1, 1, 1, 1, 1, 1, 1, 1, 1, 1, 1, 1, 1, 1, 1, 1, 1, 1, 1, 1, 1, 1, 1, 1, 1, 1, 1, 1, 1, 1, 1, 1, 1, 1, 1, 1, 1, 1, 1, 1, 1, 1, 1, 1, 1, 1, 1, 1, 1, 1, 1, 1, 1, 1, 1, 1, 1, 1, 1, 1, 1, 1, 1, 1, 1, 1, 1, 1, 1, 1, 1, 1, 1, 1, 1, 1, 1, 1, 1, 1, 1, 1, 1, 1, 1, 1, 1, 1, 1, 1, 1, 1, 1, 1, 1, 1, 1, 1, 1, 1, 1, 1, 1, 1, 1, 1, 1, 1, 1, 1, 1, 1, 1, 1, 1, 1, 1, 1, 1, 1, 1, 1, 1, 1, 1, 1, 1, 1, 1, 1, 1, 1, 1, 1, 1, 1, 1, 1, 1, 1, 1, 1, 1, 1, 1, 1, 1, 1, 1, 1, 1, 1, 1, 1, 1, 1, 1, 1, 1, 1, 1, 1, 1, 1, 1, 1, 1, 1, 1, 1, 1, 1, 1, 1, 1, 1, 1, 1, 1, 1, 1, 1, 1, 1, 1, 1, 1, 1, 1, 1, 1, 1, 1, 1, 1, 1, 1, 1, 1, 1, 1, 1, 1, 1, 1, 1, 1, 1, 1, 1, 1, 1, 1, 1, 1, 1, 1, 1, 1, 1, 1, 1, 1, 1, 1, 1, 1, 1, 1, 1, 1, 1, 1, 1, 1, 0, 0, 0, 0, 0, 0, 0, 1, 1, 1, 1, 1, 1, 1, 1, 1, 1, 1, 1, 1, 1, 1, 1, 1, 1, 1, 1, 1, 1, 1, 1, 1, 1, 1, 1, 1, 1, 1, 1, 1, 1, 1, 0, 0, 0, 0, 0, 0, 0, 0, 0, 0, 0, 0, 0, 0, 0, 0, 0, 0, 0, 0, 0, 0, 0, 0, 0, 0, 0, 0, 0, 0, 1, 1, 1, 1, 1, 1, 1, 1, 1, 1, 1, 1, 1, 0, 2, 2, 2, 2, 2, 2, 2, 2, 2, 2, 2, 1, 1, 1, 1, 1, 1, 1, 1, 1, 1, 1, 1, 1, 1, 1, 1, 1, 1, 1, 1, 1, 1, 1, 1, 1, 1, 1, 1, 1, 1, 1, 1, 1, 2, 2, 2, 2, 2, 2, 2, 2, 2, 2, 2, 2, 2, 2, 2, 2, 2, 2, 2, 2, 2, 2, 1, 1, 1, 1, 1, 1, 1, 1, 1, 1, 1, 1, 1, 1, 1, 1, 1, 1, 1, 1, 1, 1, 1, 1, 1, 1, 1, 1, 1, 1, 1, 1, 1, 1, 1, 1, 2, 2, 2, 2, 2, 2, 2, 2, 2, 2, 2, 1, 1, 1, 1, 1, 1, 1, 1, 1, 1, 1, 1, 1, 1, 1, 1, 1, 1, 1, 1, 1, 1, 1, 1, 1, 1, 0, 0, 0, 0, 1, 1, 1, 1, 1, 1, 1, 1, 1, 1, 1, 1, 1, 1, 1, 1, 1, 1, 1, 1, 1, 1, 1, 1, 1, 1, 1, 1, 1, 1, 1, 1, 1, 1, 1, 1, 1, 1, 1, 1, 1, 1, 1, 1, 1, 1, 1, 1, 1, 1, 1, 1, 1, 1, 1, 1, 1, 1, 1, 1, 1, 1, 1, 1, 1, 1, 1, 1, 1, 1, 1, 1, 1, 1, 1, 1, 1, 1, 1, 1, 1, 1, 1, 1, 1, 1, 1, 1, 1, 1, 1, 1, 1, 1, 1, 1, 1, 1, 1, 1, 1, 1, 1, 1, 1, 1, 1, 1, 1, 1, 1, 1, 1, 1, 1, 1, 1, 1, 1, 1, 1, 1, 1, 1, 1, 1, 1, 1, 1, 1, 1, 1, 1, 1, 1, 1, 1, 1, 1, 1, 1, 1, 1, 1, 1, 1, 1, 1, 1, 1, 1, 1, 1, 1, 1, 1, 1, 1, 1, 1, 1, 1, 1, 1, 1, 1, 1, 1, 1, 1, 1, 1, 1, 1, 1, 1, 1, 1, 1, 1, 1, 1, 1, 1, 1, 1, 1, 1, 1, 1, 1, 1, 1, 1, 1, 1, 1, 1, 1, 1, 1, 1, 1, 1, 1, 1, 1, 1, 1, 1, 1, 1, 1, 1, 1, 1, 1, 1, 1, 1, 1, 1, 1, 1, 1, 1, 1, 1, 1, 1, 1, 1, 1, 1, 1, 1, 1, 1, 1, 1, 1, 1, 1, 1, 1, 1, 1, 1, 1, 1, 1, 1, 1, 1, 1, 1, 1, 1, 1, 1, 1, 1, 1, 1, 1, 1, 1, 1, 1, 1, 1, 1, 1, 1, 1, 1, 1, 1, 1, 1, 1, 1, 1, 1, 1, 1, 1, 1, 1, 1, 1, 1, 1, 1, 1, 1, 1, 1, 1, 1, 1, 1, 1, 1, 1, 1, 1, 1, 1, 1, 1, 1, 1, 1, 1, 1, 1, 1, 1, 1, 1, 1, 1, 1, 1, 1, 1, 1, 1, 1, 1, 1, 1, 1, 1, 1, 1, 1, 1, 1, 1, 1, 1, 1, 1, 1, 1, 1, 1, 1, 1, 1, 1, 1, 1, 1, 1, 1, 1, 1, 1, 1, 1, 1, 1, 1, 1, 1, 1, 1, 1, 1, 1, 1, 1, 1, 1, 1, 1, 1, 1, 1, 1, 1, 1, 1, 1, 1, 1, 1, 1, 1, 1, 1, 1, 1, 1, 1, 1, 1, 1, 1, 1, 1, 1, 1, 1, 1, 1, 1, 1, 1, 1, 1, 1, 1, 1, 0, 0, 0, 0, 0, 0, 0, 1, 1, 1, 1, 1, 1, 1, 1, 1, 1, 1, 1, 1])
me_cube_001.materials.append(mat_material)
me_cube_001.materials.append(mat_material_001)
me_cube_001.materials.append(mat_material_002)
me_cube_001.use_remesh_preserve_volume = False
me_cube_001.use_remesh_preserve_attributes = False
me_cube_001.use_mirror_vertex_groups = False
me_cube_001.update()

# ---- objects
ob_cube_001 = bpy.data.objects.new('Cube.001', me_cube_001)

# ---- transforms, parenting, visibility, modifiers, constraints
ob_cube_001.location = (13.53, 0.0, 0.0)
ob_cube_001.lock_rotations_4d = False
ob_cube_001.empty_display_type = 'ARROWS'
ob_cube_001.lineart.crease_threshold = 0.0

# ---- collection membership
col_collection_1.objects.link(ob_cube_001)

# ---- scene / render settings (as saved in the file)
scene.frame_start = 1; scene.frame_end = 250; scene.frame_set(1)
scene.render.engine = 'BLENDER_EEVEE_NEXT'
scene.render.image_settings.file_format = 'JPEG'
scene.render.image_settings.color_mode = 'RGB'
scene.render.image_settings.compression = 90
scene.render.resolution_x = 800
scene.render.resolution_y = 600
scene.render.pixel_aspect_x = 100.0
scene.render.pixel_aspect_y = 100.0
scene.render.fps = 25
scene.render.dither_intensity = 0.0
scene.render.use_compositing = False
scene.render.use_sequencer = False
scene.render.bake_margin = 2
scene.render.bake_bias = 0.0
scene.render.use_stamp_time = False
scene.render.use_stamp_date = False
scene.render.use_stamp_frame = False
scene.render.use_stamp_camera = False
scene.render.use_stamp_scene = False
scene.render.use_stamp_filename = False
scene.render.use_stamp_render_time = False
scene.render.stamp_font_size = 0
scene.cycles.use_denoising = False
scene.cycles.samples = 10
scene.cycles.sampling_pattern = 'TABULATED_SOBOL'
scene.cycles.light_sampling_threshold = 0.0
scene.cycles.use_adaptive_sampling = False
scene.cycles.use_light_tree = False
scene.cycles.blur_glossy = 0.0
scene.cycles.volume_bounces = 1
scene.cycles.pixel_filter_type = 'GAUSSIAN'
scene.cycles.sample_clamp_indirect = 0.0
scene.view_settings.view_transform = 'Raw'
bpy.context.view_layer.update()

# ---- added for rendering (the .blend has no active camera and no usable light): camera, sun
cam_auto = bpy.data.cameras.new('AutoCamera')
cam_auto.lens = 50.0
cam_auto.sensor_width = 36.0
cam_auto.clip_end = 1007.93
ob_auto_camera = bpy.data.objects.new('AutoCamera', cam_auto)
scene.collection.objects.link(ob_auto_camera)
ob_auto_camera.location = (70.9592, -55.1919, 46.705)
ob_auto_camera.rotation_euler = (1.09748, -7.21219e-08, 0.694738)
scene.camera = ob_auto_camera
light_auto_sun = bpy.data.lights.new('AutoSun', 'SUN')
light_auto_sun.energy = 3.0
light_auto_sun.angle = 0.0523599
ob_auto_sun = bpy.data.objects.new('AutoSun', light_auto_sun)
scene.collection.objects.link(ob_auto_sun)
ob_auto_sun.rotation_euler = (0.872665, 0.174533, 0.523599)
bpy.context.view_layer.update()
